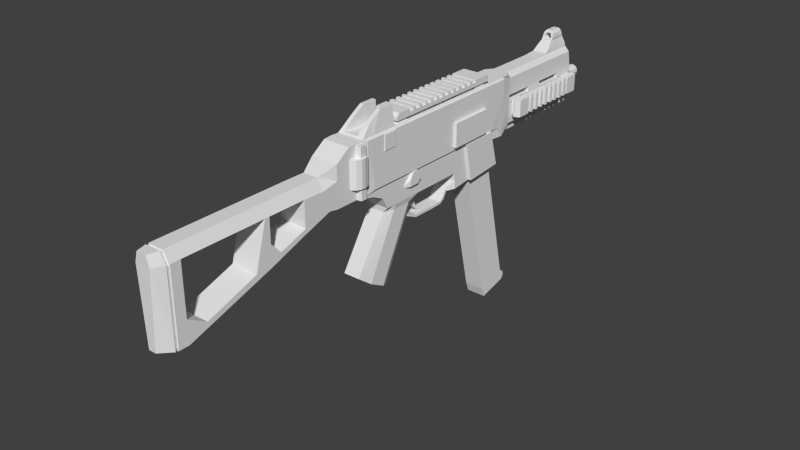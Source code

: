 # Source: subby2904.blend  (saved by Blender 2.71.0; exported with 4.5.12 LTS)
import bpy
from mathutils import Matrix  # noqa: F401  (used for matrix-valued properties, if any)

bpy.ops.wm.read_factory_settings(use_empty=True)
scene = bpy.context.scene
scene.name = 'Scene'

# ---- collections
col_collection_1 = bpy.data.collections.new('Collection 1'); scene.collection.children.link(col_collection_1)

# ---- materials (node trees are filled in below, after node groups)
mat_material = bpy.data.materials.new('Material')
mat_material.alpha_threshold = 0.0
mat_material.use_transparent_shadow = False
mat_material.roughness = 0.5
mat_material.line_color = (0.0, 0.0, 0.0, 1.0)

# ---- material node trees

# ---- world
world_world = bpy.data.worlds.new('World'); scene.world = world_world
world_world.color = (0.05088, 0.05088, 0.05088)
world_world.use_sun_shadow = False
world_world.sun_shadow_jitter_overblur = 0.0
world_world.cycles.sampling_method = 'MANUAL'
world_world.cycles.sample_map_resolution = 256

# ---- meshes
me_cube = bpy.data.meshes.new('Cube')
me_cube.from_pydata([(0.4191, 0.4814, -2.158), (0.4191, -0.5278, -2.158), (-0.4198, -0.5278, -2.158), (-0.4198, 0.4814, -2.158), (0.4191, 0.4814, -0.6268), (0.4191, -0.5278, -0.6268), (-0.4198, -0.5278, -0.6268), (-0.4198, 0.4814, -0.6268), (0.4191, 0.4814, -2.931), (0.4191, -0.5023, -2.931), (-0.4198, -0.5023, -2.931), (-0.4198, 0.4814, -2.931), (0.4191, -1.01, -2.158), (-0.4198, -1.01, -2.158), (0.4191, -1.01, -0.6268), (-0.4198, -1.01, -0.6268), (0.4191, -0.8208, -2.931), (-0.4198, -0.8208, -2.931), (-0.4198, -1.798, -2.285), (0.4187, -1.798, -0.6268), (-0.4198, -1.798, -0.6268), (0.4191, -1.387, -2.385), (-0.4198, -1.387, -2.385), (0.4191, 1.965, -2.158), (-0.4198, 1.965, -2.158), (0.4191, 1.965, -0.6268), (-0.4198, 1.965, -0.6268), (0.4191, 2.187, -2.931), (-0.4198, 2.187, -2.931), (0.4191, 2.613, -2.158), (-0.4198, 2.613, -2.158), (0.4191, 2.761, -0.6268), (-0.4198, 2.761, -0.6268), (0.4191, 2.761, -2.931), (-0.4198, 2.761, -2.931), (0.4191, 3.821, -2.141), (-0.4198, 3.821, -2.141), (0.4191, 3.811, -0.6268), (-0.4198, 3.811, -0.6268), (0.4191, 4.024, -2.931), (-0.4198, 4.024, -2.931), (0.3547, 4.916, -2.232), (-0.3556, 4.916, -2.232), (0.3547, 4.916, -1.196), (-0.3556, 4.916, -1.196), (0.2321, 4.916, -0.6268), (-0.2329, 4.916, -0.6268), (0.3547, 6.128, -2.23), (-0.3556, 6.128, -2.23), (0.3547, 6.128, -1.196), (-0.3556, 6.128, -1.196), (0.2321, 6.128, -0.6268), (-0.2329, 6.128, -0.6268), (0.3547, 6.522, -2.23), (-0.3556, 6.522, -2.23), (0.3547, 6.522, -1.196), (-0.3556, 6.522, -1.196), (0.2321, 6.522, -0.6268), (-0.2329, 6.522, -0.6268), (0.3547, 7.723, -2.23), (-0.3556, 7.723, -2.23), (0.3547, 7.723, -1.196), (-0.3556, 7.723, -1.196), (0.2293, 7.723, -0.6268), (-0.2302, 7.723, -0.6268), (0.3547, 8.242, -2.23), (-0.3556, 8.242, -2.23), (0.3547, 8.242, -1.196), (-0.3556, 8.242, -1.196), (0.2315, 8.127, -0.6268), (-0.2323, 8.127, -0.6268), (0.2315, 7.865, -2.581), (-0.2324, 7.865, -2.581), (0.2315, 8.101, -2.581), (-0.2324, 8.101, -2.581), (0.4191, 4.432, -0.6268), (0.4191, 4.432, -1.196), (-0.4198, 4.432, -1.196), (-0.4198, 4.432, -0.6268), (-0.4466, 4.432, -2.479), (0.4459, 4.432, -2.479), (0.4191, 3.892, -2.454), (-0.4198, 3.892, -2.454), (0.4191, 2.851, -3.368), (-0.4198, 2.851, -3.368), (0.4191, 4.118, -3.265), (-0.4198, 4.118, -3.265), (0.4191, -1.4, -2.158), (0.4191, -1.025, -2.563), (-0.4198, -1.4, -2.158), (-0.4198, -1.025, -2.563), (0.4191, -1.4, -0.6268), (-0.4198, -1.4, -0.6268), (0.4256, -2.063, -2.216), (-0.4299, -2.063, -2.216), (0.4256, -2.063, -1.014), (-0.4299, -2.063, -1.014), (0.4256, -2.063, -0.6268), (-0.4299, -2.063, -0.6268), (0.4256, -2.784, -2.216), (-0.4299, -2.784, -2.216), (0.4256, -2.784, -1.196), (-0.4299, -2.784, -1.196), (0.4256, -2.784, -0.9631), (-0.4299, -2.784, -0.9631), (0.4256, -2.317, -1.014), (0.4256, -2.317, -0.6413), (-0.4299, -2.317, -0.6413), (-0.4299, -2.317, -1.014), (-0.4299, -2.317, -2.216), (0.4256, -2.317, -2.216), (0.4256, -3.298, -1.527), (0.4256, -2.784, -1.426), (0.4256, -3.086, -2.163), (0.4256, -2.784, -2.027), (-0.4299, -3.298, -1.527), (-0.4299, -2.784, -1.424), (-0.4299, -2.784, -2.027), (-0.4299, -3.086, -2.163), (0.235, -2.063, -2.216), (-0.243, -2.063, -2.216), (0.235, -2.063, -0.6268), (-0.243, -2.063, -0.6268), (0.235, -2.784, -2.216), (-0.243, -2.784, -2.216), (0.235, -2.784, -0.9631), (-0.243, -2.784, -0.9631), (-0.243, -2.317, -0.6413), (0.235, -2.317, -0.6413), (0.235, -2.317, -2.216), (-0.243, -2.317, -2.216), (0.235, -2.953, -2.216), (-0.243, -2.953, -2.216), (0.235, -3.298, -1.196), (-0.243, -3.298, -1.196), (0.235, -3.973, -1.188), (0.4256, -3.973, -1.501), (0.4256, -3.973, -2.462), (-0.4299, -3.973, -1.501), (-0.4299, -3.973, -2.462), (0.235, -3.973, -2.569), (-0.243, -3.973, -2.569), (-0.243, -3.973, -1.188), (0.235, -5.169, -2.999), (0.4256, -5.169, -1.501), (0.4256, -5.169, -2.891), (-0.4299, -5.169, -1.501), (-0.4299, -5.169, -2.891), (-0.243, -5.169, -2.999), (0.235, -5.169, -1.188), (-0.243, -5.169, -1.188), (0.235, -7.897, -3.885), (0.235, -7.897, -1.188), (0.4256, -7.897, -1.501), (0.4256, -7.897, -3.777), (-0.4299, -7.897, -1.501), (-0.4299, -7.897, -3.777), (-0.243, -7.897, -3.885), (-0.243, -7.897, -1.188), (0.235, -8.204, -1.188), (-0.243, -8.204, -1.188), (0.4256, -8.204, -1.501), (0.4256, -8.204, -3.777), (-0.4299, -8.204, -1.501), (-0.4299, -8.204, -3.777), (0.235, -8.204, -3.885), (-0.243, -8.204, -3.885), (-0.243, -8.204, -3.829), (0.3924, -8.204, -1.547), (0.3924, -8.204, -3.726), (-0.3967, -8.204, -1.547), (-0.3967, -8.204, -3.726), (0.235, -8.204, -3.829), (0.235, -8.204, -1.247), (-0.243, -8.204, -1.247), (0.235, -8.269, -3.829), (-0.243, -8.269, -3.829), (0.3924, -8.269, -1.547), (0.3924, -8.269, -3.726), (-0.3967, -8.269, -1.547), (-0.3967, -8.269, -3.726), (0.235, -8.269, -1.247), (-0.243, -8.269, -1.247), (0.235, -8.291, -3.88), (-0.243, -8.291, -3.88), (0.235, -8.291, -1.192), (0.4085, -8.291, -1.505), (0.4085, -8.291, -3.773), (-0.4128, -8.291, -1.505), (-0.4128, -8.291, -3.773), (-0.243, -8.291, -1.192), (0.1457, -8.619, -1.192), (0.235, -8.619, -1.505), (0.1138, -8.629, -3.761), (-0.243, -8.619, -1.505), (0.1933, -8.519, -3.88), (-0.2009, -8.519, -3.88), (-0.1537, -8.619, -1.192), (-0.1218, -8.629, -3.761), (0.4256, -7.897, -3.072), (0.4256, -7.12, -3.525), (0.4256, -7.305, -3.418), (0.4256, -5.169, -2.687), (0.4256, -5.687, -2.864), (0.4256, -5.31, -1.501), (-0.4299, -7.12, -3.525), (-0.4299, -7.897, -3.072), (-0.4299, -7.305, -3.418), (-0.4299, -5.169, -2.687), (-0.4299, -5.31, -1.501), (-0.4299, -5.687, -2.864), (0.4256, -3.973, -2.304), (0.4256, -2.784, -1.889), (0.4256, -3.204, -2.057), (0.4256, -5.169, -2.244), (0.4256, -4.844, -2.605), (-0.4299, -2.784, -1.889), (-0.4299, -3.973, -2.304), (-0.4299, -3.204, -2.057), (-0.4299, -5.169, -2.244), (-0.4299, -4.844, -2.605), (0.4191, 4.665, -0.6268), (-0.4198, 4.665, -0.6268), (-0.3556, 4.916, -0.7835), (0.3547, 4.916, -0.7835), (-0.3556, 6.128, -0.7835), (0.3547, 6.128, -0.7835), (-0.3556, 6.522, -0.7835), (0.3547, 6.522, -0.7835), (-0.3556, 7.723, -0.7835), (0.3547, 7.723, -0.7835), (-0.3556, 8.164, -0.7835), (0.3547, 8.164, -0.7835), (0.2261, 7.154, -0.4954), (-0.227, 7.154, -0.4954), (0.2104, 7.723, -0.4954), (-0.2113, 7.723, -0.4954), (0.2169, 8.103, -0.4954), (-0.2177, 8.103, -0.4954), (0.2321, 7.003, -0.5955), (-0.2329, 7.003, -0.5955), (0.1679, 7.374, -0.2935), (-0.1688, 7.374, -0.2935), (0.1625, 7.757, -0.2935), (-0.1634, 7.757, -0.2935), (0.1667, 8.013, -0.2935), (-0.1675, 8.013, -0.2935), (0.0908, 7.5, -0.001674), (-0.09166, 7.5, -0.001674), (0.0908, 7.742, -0.001674), (-0.09166, 7.742, -0.001674), (0.0908, 7.903, -0.001674), (-0.09166, 7.903, -0.001674), (-0.1791, 7.956, -0.1957), (-0.1771, 7.749, -0.1957), (0.1783, 7.956, -0.1957), (-0.1798, 7.44, -0.1957), (0.1762, 7.749, -0.1957), (0.1789, 7.44, -0.1957), (-0.1582, 7.746, -0.08051), (-0.1597, 7.47, -0.08051), (0.1589, 7.47, -0.08051), (-0.1594, 7.93, -0.08051), (0.1585, 7.93, -0.08051), (0.1573, 7.746, -0.08051), (0.1146, 7.44, -0.1957), (0.06437, 7.47, -0.08051), (0.05854, 7.374, -0.2935), (-0.1157, 7.44, -0.1957), (-0.06894, 7.47, -0.08051), (-0.07812, 7.374, -0.2935), (0.1146, 7.956, -0.1957), (0.05854, 8.013, -0.2935), (0.06437, 7.93, -0.08051), (-0.1157, 7.956, -0.1957), (-0.06894, 7.93, -0.08051), (-0.07812, 8.013, -0.2935), (0.2634, 0.3928, -3.097), (0.3847, -0.5023, -3.097), (-0.3853, -0.5023, -3.097), (-0.2641, 0.3928, -3.097), (0.2634, -0.8208, -3.097), (-0.2641, -0.8208, -3.097), (0.2634, -0.7531, -5.418), (0.3847, -1.49, -5.021), (-0.3853, -1.49, -5.021), (-0.2641, -0.7531, -5.418), (0.2634, -1.868, -4.74), (-0.2641, -1.868, -4.74), (-0.2641, -1.768, -4.583), (-0.3853, -1.396, -4.837), (0.2634, -1.768, -4.583), (-0.2641, -0.6522, -5.219), (0.2634, -0.6522, -5.219), (0.3847, -1.396, -4.837), (-0.2641, -1.262, -3.79), (0.2634, -1.262, -3.79), (-0.3853, -0.9186, -3.908), (-0.2641, -0.09026, -4.075), (0.2634, -0.09027, -4.075), (0.3847, -0.9186, -3.908), (-0.2641, -1.352, -3.931), (0.2634, -1.352, -3.931), (-0.3853, -1.003, -4.073), (-0.2641, -0.1886, -4.274), (0.2634, -0.1886, -4.274), (0.3847, -1.003, -4.073), (-0.2641, -0.9892, -3.361), (0.2634, -0.9892, -3.361), (-0.3853, -0.6611, -3.406), (-0.2641, 0.2085, -3.47), (0.2634, 0.2085, -3.47), (0.3847, -0.6611, -3.406), (-0.2641, -1.06, -3.472), (0.2634, -1.06, -3.472), (-0.3853, -0.7275, -3.536), (-0.2641, 0.1315, -3.626), (0.2634, 0.1315, -3.626), (0.3847, -0.7275, -3.536), (0.08815, -0.6288, -5.408), (-0.08885, -0.6288, -5.408), (-0.08885, -0.5822, -5.325), (0.08815, -0.5822, -5.325), (-0.08885, 0.02732, -4.224), (0.08815, 0.02732, -4.224), (-0.08885, 0.001219, -4.277), (0.08815, 0.001219, -4.277), (0.4191, 0.1744, -2.158), (-0.4198, 0.1744, -2.158), (0.4191, 0.1744, -0.6268), (-0.4198, 0.1744, -0.6268), (0.4191, 0.1744, -2.931), (-0.4198, 0.1744, -2.931), (0.3847, 0.1134, -3.097), (-0.3853, 0.1134, -3.097), (0.3847, -0.9832, -5.294), (-0.3853, -0.9832, -5.294), (-0.3853, -0.8842, -5.1), (0.3847, -0.8842, -5.1), (-0.3853, -0.3488, -4.023), (0.3847, -0.3488, -4.023), (-0.3853, -0.443, -4.212), (0.3847, -0.443, -4.212), (-0.3853, -0.06296, -3.45), (0.3847, -0.06296, -3.45), (-0.3853, -0.1367, -3.598), (0.3847, -0.1367, -3.598), (-0.4198, -1.917, -2.223), (-0.4198, -1.917, -1.014), (0.4188, -1.917, -0.6268), (-0.4198, -1.917, -0.6268), (0.4256, -1.939, -2.216), (-0.4299, -1.939, -2.216), (0.4256, -1.939, -1.014), (-0.4299, -1.939, -1.014), (0.4256, -1.939, -0.6268), (-0.4299, -1.939, -0.6268), (0.235, -1.939, -2.216), (-0.243, -1.939, -2.216), (0.235, -1.939, -1.014), (-0.243, -1.939, -1.014), (0.235, -1.939, -0.6268), (-0.243, -1.939, -0.6268), (0.5184, 2.613, -2.158), (-0.5191, 2.613, -2.158), (0.5184, 2.761, -2.931), (-0.5191, 2.761, -2.931), (0.5184, 3.821, -2.141), (-0.5191, 3.821, -2.141), (0.5184, 4.024, -2.931), (-0.5191, 4.024, -2.931), (0.5184, 3.892, -2.454), (-0.5191, 3.892, -2.454), (0.5184, 2.851, -3.368), (-0.5191, 2.851, -3.368), (0.5184, 4.118, -3.265), (-0.5191, 4.118, -3.265), (0.4727, 0.4814, -2.158), (0.4727, -0.5278, -2.158), (-0.4734, -0.5278, -2.158), (-0.4734, 0.4814, -2.158), (0.4727, 0.4814, -1.196), (0.4727, -0.5278, -1.196), (-0.4734, -0.5278, -1.196), (-0.4734, 0.4814, -1.196), (0.4727, -1.01, -2.158), (-0.4734, -1.01, -2.158), (0.4727, -1.01, -1.196), (-0.4734, -1.01, -1.196), (0.4187, -1.798, -2.285), (-0.4734, -1.798, -2.285), (0.4187, -1.798, -1.014), (-0.4734, -1.798, -1.014), (0.4727, 1.965, -2.158), (-0.4734, 1.965, -2.158), (0.4727, 1.965, -1.196), (-0.4734, 1.965, -1.196), (0.4727, 2.613, -2.158), (-0.4734, 2.613, -2.158), (0.4727, 2.761, -1.196), (-0.4734, 2.761, -1.196), (0.4727, 3.821, -2.141), (-0.4734, 3.821, -2.141), (0.4727, 3.811, -1.196), (-0.4734, 3.811, -1.196), (0.4727, 4.432, -1.196), (-0.4734, 4.432, -1.196), (0.4727, -1.4, -2.158), (-0.4734, -1.4, -2.158), (0.4727, -1.4, -1.016), (-0.4734, -1.4, -1.016), (0.4727, 0.1744, -2.158), (-0.4734, 0.1744, -2.158), (0.4727, 0.1744, -1.196), (-0.4734, 0.1744, -1.196), (0.4188, -1.917, -2.223), (-0.4734, -1.917, -2.223), (0.4188, -1.917, -1.014), (-0.4734, -1.917, -1.014), (0.4727, 2.021, -2.054), (0.4727, 2.021, -1.298), (0.4727, 2.53, -2.054), (0.4727, 2.646, -1.298), (0.4727, 3.478, -2.041), (0.4727, 3.471, -1.298), (0.5716, 2.021, -2.054), (0.5716, 2.021, -1.298), (0.5716, 2.53, -2.054), (0.5716, 2.646, -1.298), (0.5716, 3.478, -2.041), (0.5716, 3.471, -1.298), (0.4191, 2.204, -3.438), (-0.4198, 2.204, -3.438), (-0.4198, 2.807, -3.153), (-0.4198, 4.072, -3.101), (0.4191, 4.072, -3.101), (0.4191, 2.807, -3.153), (-0.5191, 2.807, -3.153), (-0.5191, 4.072, -3.101), (0.5184, 4.072, -3.101), (0.5184, 2.807, -3.153), (-0.4198, 2.196, -3.188), (0.4191, 2.196, -3.188), (0.2247, 2.048, -3.51), (-0.2254, 2.048, -3.51), (-0.2254, 2.039, -3.388), (0.2247, 2.039, -3.388), (0.2247, 1.996, -3.598), (-0.2254, 1.996, -3.598), (-0.2254, 1.947, -3.536), (0.2247, 1.947, -3.536), (0.2247, 1.911, -3.737), (-0.2254, 1.911, -3.737), (-0.2254, 1.862, -3.675), (0.2247, 1.862, -3.675), (0.2247, 1.769, -3.825), (-0.2254, 1.769, -3.825), (-0.2254, 1.745, -3.75), (0.2247, 1.745, -3.75), (0.2247, 1.37, -3.837), (-0.2254, 1.37, -3.837), (-0.2254, 1.371, -3.758), (0.2247, 1.371, -3.758), (0.2247, 0.6449, -3.824), (-0.2254, 0.6449, -3.824), (-0.2254, 0.6463, -3.746), (0.2247, 0.6463, -3.746), (0.2247, 0.2244, -3.63), (-0.2254, 0.2244, -3.63), (-0.2254, 0.2572, -3.558), (0.2247, 0.2572, -3.558), (-0.4198, 4.432, -0.6785), (0.4191, 4.432, -0.6785), (-0.4198, -1.917, -0.6785), (-0.4734, 0.4814, -0.6785), (-0.4734, -0.5278, -0.6785), (0.4727, -0.5278, -0.6785), (0.4727, 0.4814, -0.6785), (-0.4734, -1.01, -0.6785), (0.4727, -1.01, -0.6785), (-0.4734, -1.798, -0.6785), (0.4187, -1.798, -0.6785), (-0.4734, 1.965, -0.6785), (0.4727, 1.965, -0.6785), (-0.4734, 2.761, -0.6785), (0.4727, 2.761, -0.6785), (-0.4734, 3.811, -0.6785), (0.4727, 3.811, -0.6785), (-0.4734, 4.432, -0.6785), (0.4727, 4.432, -0.6785), (0.4727, -1.4, -0.6785), (-0.4734, -1.4, -0.6785), (-0.4734, 0.1744, -0.6785), (0.4727, 0.1744, -0.6785), (-0.4734, -1.917, -0.6785), (0.4188, -1.917, -0.6785), (0.3456, -0.5278, -0.02591), (-0.3463, -0.5278, -0.02591), (0.3456, -1.01, -0.02591), (-0.3463, -1.01, -0.02591), (0.3456, -1.651, -0.4371), (-0.3463, -1.651, -0.4371), (0.3456, -1.4, -0.2623), (-0.3463, -1.4, -0.2623), (0.4936, -0.5569, -1.164), (0.4936, -0.9807, -1.164), (0.4936, -0.5569, -0.7098), (0.4936, -0.9807, -0.7098), (-0.221, -1.4, -0.2623), (-0.221, -1.01, -0.02591), (-0.221, -1.651, -0.4371), (-0.221, -0.5278, -0.02591), (0.2299, -1.4, -0.2623), (0.2299, -1.651, -0.4371), (0.2299, -1.01, -0.02591), (0.2299, -0.5278, -0.02591), (-0.221, -1.4, -0.5776), (-0.221, -1.01, -0.5776), (-0.221, -1.756, -0.5776), (-0.221, -0.5278, -0.5776), (0.2299, -1.4, -0.5776), (0.2299, -1.756, -0.5776), (0.2299, -1.01, -0.5776), (0.2299, -0.5278, -0.5776), (0.3547, 7.539, -1.33), (0.3547, 5.943, -1.33), (0.3547, 4.916, -1.33), (0.3547, 6.522, -1.33), (0.3547, 5.943, -1.501), (0.3547, 7.539, -1.501), (0.3547, 6.522, -1.501), (0.3547, 4.916, -1.501), (-0.3556, 7.539, -1.501), (-0.3556, 5.943, -1.501), (-0.3556, 4.916, -1.501), (-0.3556, 6.522, -1.501), (-0.3556, 4.916, -1.33), (-0.3556, 5.943, -1.33), (-0.3556, 6.522, -1.33), (-0.3556, 7.539, -1.33), (-0.0003209, 9.046, -1.521), (-0.0003209, 7.046, -1.521), (0.09622, 9.046, -1.546), (0.09622, 7.046, -1.546), (0.1669, 9.046, -1.615), (0.1669, 7.046, -1.615), (0.1928, 9.046, -1.709), (0.1928, 7.046, -1.709), (0.1669, 9.046, -1.803), (0.1669, 7.046, -1.803), (0.09622, 9.046, -1.872), (0.09622, 7.046, -1.872), (-0.0003209, 9.046, -1.898), (-0.0003209, 7.046, -1.898), (-0.09686, 9.046, -1.872), (-0.09686, 7.046, -1.872), (-0.1675, 9.046, -1.803), (-0.1675, 7.046, -1.803), (-0.1934, 9.046, -1.709), (-0.1934, 7.046, -1.709), (-0.1675, 9.046, -1.615), (-0.1675, 7.046, -1.615), (-0.09686, 9.046, -1.546), (-0.09686, 7.046, -1.546), (-0.0003209, 8.664, -1.521), (0.09622, 8.664, -1.546), (0.1669, 8.664, -1.615), (0.1928, 8.664, -1.709), (0.1669, 8.664, -1.803), (0.09622, 8.664, -1.872), (-0.0003209, 8.664, -1.898), (-0.09686, 8.664, -1.872), (-0.1675, 8.664, -1.803), (-0.1934, 8.664, -1.709), (-0.1675, 8.664, -1.615), (-0.09686, 8.664, -1.546), (-0.0003209, 8.451, -1.438), (0.1388, 8.451, -1.475), (0.2406, 8.451, -1.574), (0.2778, 8.451, -1.709), (0.2406, 8.451, -1.845), (0.1388, 8.451, -1.944), (-0.0003209, 8.451, -1.98), (-0.1394, 8.451, -1.944), (-0.2412, 8.451, -1.845), (-0.2785, 8.451, -1.709), (-0.2412, 8.451, -1.574), (-0.1394, 8.451, -1.475), (-0.0003209, 8.451, -1.521), (0.09622, 8.451, -1.546), (0.1669, 8.451, -1.615), (0.1928, 8.451, -1.709), (0.1669, 8.451, -1.803), (0.09622, 8.451, -1.872), (-0.0003209, 8.451, -1.898), (-0.09686, 8.451, -1.872), (-0.1675, 8.451, -1.803), (-0.1934, 8.451, -1.709), (-0.1675, 8.451, -1.615), (-0.09686, 8.451, -1.546), (-0.0003209, 9.046, -1.557), (-0.0003209, 7.046, -1.557), (0.07792, 9.046, -1.577), (0.07792, 7.046, -1.577), (0.1352, 9.046, -1.633), (0.1352, 7.046, -1.633), (0.1562, 9.046, -1.709), (0.1562, 7.046, -1.709), (0.1352, 9.046, -1.786), (0.1352, 7.046, -1.786), (0.07792, 9.046, -1.841), (0.07792, 7.046, -1.841), (-0.0003209, 9.046, -1.862), (-0.0003209, 7.046, -1.862), (-0.07856, 9.046, -1.841), (-0.07856, 7.046, -1.841), (-0.1358, 9.046, -1.786), (-0.1358, 7.046, -1.786), (-0.1568, 9.046, -1.709), (-0.1568, 7.046, -1.709), (-0.1358, 9.046, -1.633), (-0.1358, 7.046, -1.633), (-0.07856, 9.046, -1.577), (-0.07856, 7.046, -1.577), (0.4191, 0.1251, -0.419), (-0.4198, 0.1251, -0.419), (0.4191, 3.075, -0.419), (-0.4198, 3.075, -0.419), (0.4191, 0.1251, -0.5301), (-0.4198, 0.1251, -0.5301), (0.4191, 3.075, -0.5301), (-0.4198, 3.075, -0.5301), (0.4191, -0.3995, -0.419), (-0.4198, -0.3995, -0.419), (0.4191, -0.3995, -0.5301), (-0.4198, -0.3995, -0.5301), (0.4191, 3.687, -0.419), (-0.4198, 3.687, -0.419), (0.4191, 3.687, -0.5301), (-0.4198, 3.687, -0.5301), (0.4191, 0.1251, -0.3215), (-0.4198, 0.1251, -0.3215), (0.4191, -0.3239, -0.3215), (-0.4198, -0.3239, -0.3215), (0.4191, 3.075, -0.3323), (-0.4198, 3.075, -0.3323), (0.4191, 3.629, -0.3323), (-0.4198, 3.629, -0.3323), (0.4191, 2.921, -0.419), (0.4191, 2.809, -0.419), (0.4191, 2.659, -0.419), (0.4191, 2.55, -0.419), (0.4191, 2.405, -0.419), (0.4191, 2.279, -0.419), (0.4191, 2.156, -0.419), (0.4191, 2.035, -0.419), (0.4191, 1.907, -0.419), (0.4191, 1.793, -0.419), (0.4191, 1.65, -0.419), (0.4191, 1.536, -0.419), (0.4191, 1.386, -0.419), (0.4191, 1.289, -0.419), (0.4191, 1.135, -0.419), (0.4191, 1.03, -0.419), (0.4191, 0.878, -0.419), (0.4191, 0.7951, -0.419), (0.4191, 0.6429, -0.419), (0.4191, 0.5385, -0.419), (0.4191, 0.384, -0.419), (0.4191, 0.2677, -0.419), (-0.4198, 0.2677, -0.419), (-0.4198, 0.384, -0.419), (-0.4198, 0.5385, -0.419), (-0.4198, 0.6429, -0.419), (-0.4198, 0.7951, -0.419), (-0.4198, 0.878, -0.419), (-0.4198, 1.03, -0.419), (-0.4198, 1.135, -0.419), (-0.4198, 1.289, -0.419), (-0.4198, 1.386, -0.419), (-0.4198, 1.536, -0.419), (-0.4198, 1.65, -0.419), (-0.4198, 1.793, -0.419), (-0.4198, 1.907, -0.419), (-0.4198, 2.035, -0.419), (-0.4198, 2.156, -0.419), (-0.4198, 2.279, -0.419), (-0.4198, 2.405, -0.419), (-0.4198, 2.55, -0.419), (-0.4198, 2.659, -0.419), (-0.4198, 2.809, -0.419), (-0.4198, 2.921, -0.419), (0.4191, 2.921, -0.5301), (0.4191, 2.809, -0.5301), (0.4191, 2.659, -0.5301), (0.4191, 2.55, -0.5301), (0.4191, 2.405, -0.5301), (0.4191, 2.279, -0.5301), (0.4191, 2.156, -0.5301), (0.4191, 2.035, -0.5301), (0.4191, 1.907, -0.5301), (0.4191, 1.793, -0.5301), (0.4191, 1.65, -0.5301), (0.4191, 1.536, -0.5301), (0.4191, 1.386, -0.5301), (0.4191, 1.289, -0.5301), (0.4191, 1.135, -0.5301), (0.4191, 1.03, -0.5301), (0.4191, 0.878, -0.5301), (0.4191, 0.7951, -0.5301), (0.4191, 0.6429, -0.5301), (0.4191, 0.5385, -0.5301), (0.4191, 0.384, -0.5301), (0.4191, 0.2677, -0.5301), (-0.4198, 0.2677, -0.5301), (-0.4198, 0.384, -0.5301), (-0.4198, 0.5385, -0.5301), (-0.4198, 0.6429, -0.5301), (-0.4198, 0.7951, -0.5301), (-0.4198, 0.878, -0.5301), (-0.4198, 1.03, -0.5301), (-0.4198, 1.135, -0.5301), (-0.4198, 1.289, -0.5301), (-0.4198, 1.386, -0.5301), (-0.4198, 1.536, -0.5301), (-0.4198, 1.65, -0.5301), (-0.4198, 1.793, -0.5301), (-0.4198, 1.907, -0.5301), (-0.4198, 2.035, -0.5301), (-0.4198, 2.156, -0.5301), (-0.4198, 2.279, -0.5301), (-0.4198, 2.405, -0.5301), (-0.4198, 2.55, -0.5301), (-0.4198, 2.659, -0.5301), (-0.4198, 2.809, -0.5301), (-0.4198, 2.921, -0.5301), (0.4191, 2.921, -0.3244), (0.4191, 2.809, -0.3244), (0.4191, 2.659, -0.3244), (0.4191, 2.55, -0.3244), (0.4191, 2.405, -0.3244), (0.4191, 2.279, -0.3244), (0.4191, 2.156, -0.3244), (0.4191, 2.035, -0.3244), (0.4191, 1.907, -0.3244), (0.4191, 1.793, -0.3244), (0.4191, 1.65, -0.3244), (0.4191, 1.536, -0.3244), (0.4191, 1.386, -0.3244), (0.4191, 1.289, -0.3244), (0.4191, 1.135, -0.3244), (0.4191, 1.03, -0.3244), (0.4191, 0.878, -0.3244), (0.4191, 0.7951, -0.3244), (0.4191, 0.6429, -0.3244), (0.4191, 0.5385, -0.3244), (0.4191, 0.384, -0.3244), (0.4191, 0.2677, -0.3244), (-0.4198, 0.2677, -0.3244), (-0.4198, 0.384, -0.3244), (-0.4198, 0.5385, -0.3244), (-0.4198, 0.6429, -0.3244), (-0.4198, 0.7951, -0.3244), (-0.4198, 0.878, -0.3244), (-0.4198, 1.03, -0.3244), (-0.4198, 1.135, -0.3244), (-0.4198, 1.289, -0.3244), (-0.4198, 1.386, -0.3244), (-0.4198, 1.536, -0.3244), (-0.4198, 1.65, -0.3244), (-0.4198, 1.793, -0.3244), (-0.4198, 1.907, -0.3244), (-0.4198, 2.035, -0.3244), (-0.4198, 2.156, -0.3244), (-0.4198, 2.279, -0.3244), (-0.4198, 2.405, -0.3244), (-0.4198, 2.55, -0.3244), (-0.4198, 2.659, -0.3244), (-0.4198, 2.809, -0.3244), (-0.4198, 2.921, -0.3244), (0.3721, -0.009097, -0.5301), (-0.3728, -0.009097, -0.5301), (0.3721, -0.2653, -0.5301), (-0.3728, -0.2653, -0.5301), (0.3721, 0.08753, -0.6428), (-0.3728, 0.08753, -0.6428), (0.3721, -0.362, -0.6428), (-0.3728, -0.362, -0.6428), (0.3584, 3.191, -0.5301), (-0.3591, 3.191, -0.5301), (0.3584, 3.491, -0.5301), (-0.3591, 3.491, -0.5301), (0.3584, 3.117, -0.6475), (-0.3591, 3.117, -0.6475), (0.3584, 3.565, -0.6475), (-0.3591, 3.565, -0.6475), (0.215, 5.45, -2.433), (-0.2157, 5.45, -2.433), (0.215, 5.45, -2.334), (-0.2157, 5.45, -2.334), (0.215, 4.906, -2.433), (-0.2157, 4.906, -2.433), (0.215, 4.906, -2.334), (-0.2157, 4.906, -2.334), (0.215, 5.45, -2.51), (-0.2157, 5.45, -2.51), (0.215, 4.958, -2.51), (-0.2157, 4.958, -2.51), (0.215, 5.587, -2.433), (0.215, 5.686, -2.433), (0.215, 5.82, -2.433), (0.215, 5.917, -2.433), (0.215, 6.046, -2.433), (0.215, 6.157, -2.433), (0.215, 6.267, -2.433), (0.215, 6.375, -2.433), (0.215, 6.489, -2.433), (0.215, 6.59, -2.433), (0.215, 6.717, -2.433), (0.215, 6.818, -2.433), (0.215, 6.951, -2.433), (0.215, 7.038, -2.433), (0.215, 7.175, -2.433), (0.215, 7.268, -2.433), (0.215, 7.403, -2.433), (0.215, 7.477, -2.433), (0.215, 7.612, -2.433), (0.215, 7.705, -2.433), (0.215, 7.842, -2.433), (-0.2157, 7.842, -2.433), (-0.2157, 7.705, -2.433), (-0.2157, 7.612, -2.433), (-0.2157, 7.477, -2.433), (-0.2157, 7.403, -2.433), (-0.2157, 7.268, -2.433), (-0.2157, 7.175, -2.433), (-0.2157, 7.038, -2.433), (-0.2157, 6.951, -2.433), (-0.2157, 6.818, -2.433), (-0.2157, 6.717, -2.433), (-0.2157, 6.59, -2.433), (-0.2157, 6.489, -2.433), (-0.2157, 6.375, -2.433), (-0.2157, 6.267, -2.433), (-0.2157, 6.157, -2.433), (-0.2157, 6.046, -2.433), (-0.2157, 5.917, -2.433), (-0.2157, 5.82, -2.433), (-0.2157, 5.686, -2.433), (-0.2157, 5.587, -2.433), (0.215, 5.587, -2.334), (0.215, 5.686, -2.334), (0.215, 5.82, -2.334), (0.215, 5.917, -2.334), (0.215, 6.046, -2.334), (0.215, 6.157, -2.334), (0.215, 6.267, -2.334), (0.215, 6.375, -2.334), (0.215, 6.489, -2.334), (0.215, 6.59, -2.334), (0.215, 6.717, -2.334), (0.215, 6.818, -2.334), (0.215, 6.951, -2.334), (0.215, 7.038, -2.334), (0.215, 7.175, -2.334), (0.215, 7.268, -2.334), (0.215, 7.403, -2.334), (0.215, 7.477, -2.334), (0.215, 7.612, -2.334), (0.215, 7.705, -2.334), (0.215, 7.842, -2.334), (-0.2157, 7.842, -2.334), (-0.2157, 7.705, -2.334), (-0.2157, 7.612, -2.334), (-0.2157, 7.477, -2.334), (-0.2157, 7.403, -2.334), (-0.2157, 7.268, -2.334), (-0.2157, 7.175, -2.334), (-0.2157, 7.038, -2.334), (-0.2157, 6.951, -2.334), (-0.2157, 6.818, -2.334), (-0.2157, 6.717, -2.334), (-0.2157, 6.59, -2.334), (-0.2157, 6.489, -2.334), (-0.2157, 6.375, -2.334), (-0.2157, 6.267, -2.334), (-0.2157, 6.157, -2.334), (-0.2157, 6.046, -2.334), (-0.2157, 5.917, -2.334), (-0.2157, 5.82, -2.334), (-0.2157, 5.686, -2.334), (-0.2157, 5.587, -2.334), (0.215, 5.587, -2.517), (0.215, 5.686, -2.517), (0.215, 5.82, -2.517), (0.215, 5.917, -2.517), (0.215, 6.046, -2.517), (0.215, 6.157, -2.517), (0.215, 6.267, -2.517), (0.215, 6.375, -2.517), (0.215, 6.489, -2.517), (0.215, 6.59, -2.517), (0.215, 6.717, -2.517), (0.215, 6.818, -2.517), (0.215, 6.951, -2.517), (0.215, 7.038, -2.517), (0.215, 7.175, -2.517), (0.215, 7.268, -2.517), (0.215, 7.403, -2.517), (0.215, 7.477, -2.517), (0.215, 7.612, -2.517), (0.215, 7.705, -2.517), (-0.2157, 7.705, -2.517), (-0.2157, 7.612, -2.517), (-0.2157, 7.477, -2.517), (-0.2157, 7.403, -2.517), (-0.2157, 7.268, -2.517), (-0.2157, 7.175, -2.517), (-0.2157, 7.038, -2.517), (-0.2157, 6.951, -2.517), (-0.2157, 6.818, -2.517), (-0.2157, 6.717, -2.517), (-0.2157, 6.59, -2.517), (-0.2157, 6.489, -2.517), (-0.2157, 6.375, -2.517), (-0.2157, 6.267, -2.517), (-0.2157, 6.157, -2.517), (-0.2157, 6.046, -2.517), (-0.2157, 5.917, -2.517), (-0.2157, 5.82, -2.517), (-0.2157, 5.686, -2.517), (-0.2157, 5.587, -2.517), (0.1838, 5.347, -2.334), (-0.1845, 5.347, -2.334), (0.1838, 5.081, -2.334), (-0.1845, 5.081, -2.334), (0.1838, 5.413, -2.229), (-0.1845, 5.413, -2.229), (0.1838, 5.014, -2.229), (-0.1845, 5.014, -2.229), (0.3547, 8.242, -2.406), (0.3547, 7.723, -2.406), (-0.3556, 7.723, -2.406), (-0.3556, 8.242, -2.406), (0.5581, 5.538, -2.026), (0.5581, 5.538, -1.483), (0.5581, 7.73, -2.026), (0.5581, 7.73, -1.483), (0.4469, 5.538, -2.026), (0.4469, 5.538, -1.483), (0.4469, 7.73, -2.026), (0.4469, 7.73, -1.483), (0.5581, 5.014, -2.026), (0.5581, 5.014, -1.483), (0.4469, 5.014, -2.026), (0.4469, 5.014, -1.483), (0.5581, 8.227, -2.026), (0.5581, 8.227, -1.483), (0.4469, 8.227, -2.026), (0.4469, 8.227, -1.483), (0.6555, 5.538, -2.026), (0.6555, 5.538, -1.483), (0.6555, 5.089, -2.026), (0.6555, 5.089, -1.483), (0.6447, 7.73, -2.026), (0.6447, 7.73, -1.483), (0.6447, 8.169, -2.026), (0.6447, 8.169, -1.483), (0.5581, 7.623, -2.026), (0.5581, 7.502, -2.026), (0.5581, 7.36, -2.026), (0.5581, 7.246, -2.026), (0.5581, 7.101, -2.026), (0.5581, 6.987, -2.026), (0.5581, 6.845, -2.026), (0.5581, 6.748, -2.026), (0.5581, 6.576, -2.026), (0.5581, 6.472, -2.026), (0.5581, 6.313, -2.026), (0.5581, 6.23, -2.026), (0.5581, 6.056, -2.026), (0.5581, 5.952, -2.026), (0.5581, 5.797, -2.026), (0.5581, 5.681, -2.026), (0.5581, 5.681, -1.483), (0.5581, 5.797, -1.483), (0.5581, 5.952, -1.483), (0.5581, 6.056, -1.483), (0.5581, 6.23, -1.483), (0.5581, 6.313, -1.483), (0.5581, 6.472, -1.483), (0.5581, 6.576, -1.483), (0.5581, 6.748, -1.483), (0.5581, 6.845, -1.483), (0.5581, 6.987, -1.483), (0.5581, 7.101, -1.483), (0.5581, 7.246, -1.483), (0.5581, 7.36, -1.483), (0.5581, 7.502, -1.483), (0.5581, 7.623, -1.483), (0.4469, 7.623, -2.026), (0.4469, 7.502, -2.026), (0.4469, 7.36, -2.026), (0.4469, 7.246, -2.026), (0.4469, 7.101, -2.026), (0.4469, 6.987, -2.026), (0.4469, 6.845, -2.026), (0.4469, 6.748, -2.026), (0.4469, 6.576, -2.026), (0.4469, 6.472, -2.026), (0.4469, 6.313, -2.026), (0.4469, 6.23, -2.026), (0.4469, 6.056, -2.026), (0.4469, 5.952, -2.026), (0.4469, 5.797, -2.026), (0.4469, 5.681, -2.026), (0.4469, 5.681, -1.483), (0.4469, 5.797, -1.483), (0.4469, 5.952, -1.483), (0.4469, 6.056, -1.483), (0.4469, 6.23, -1.483), (0.4469, 6.313, -1.483), (0.4469, 6.472, -1.483), (0.4469, 6.576, -1.483), (0.4469, 6.748, -1.483), (0.4469, 6.845, -1.483), (0.4469, 6.987, -1.483), (0.4469, 7.101, -1.483), (0.4469, 7.246, -1.483), (0.4469, 7.36, -1.483), (0.4469, 7.502, -1.483), (0.4469, 7.623, -1.483), (0.6526, 7.623, -2.026), (0.6526, 7.502, -2.026), (0.6526, 7.36, -2.026), (0.6526, 7.246, -2.026), (0.6526, 7.101, -2.026), (0.6526, 6.987, -2.026), (0.6526, 6.845, -2.026), (0.6526, 6.748, -2.026), (0.6526, 6.576, -2.026), (0.6526, 6.472, -2.026), (0.6526, 6.313, -2.026), (0.6526, 6.23, -2.026), (0.6526, 6.056, -2.026), (0.6526, 5.952, -2.026), (0.6526, 5.797, -2.026), (0.6526, 5.681, -2.026), (0.6526, 5.681, -1.483), (0.6526, 5.797, -1.483), (0.6526, 5.952, -1.483), (0.6526, 6.056, -1.483), (0.6526, 6.23, -1.483), (0.6526, 6.313, -1.483), (0.6526, 6.472, -1.483), (0.6526, 6.576, -1.483), (0.6526, 6.748, -1.483), (0.6526, 6.845, -1.483), (0.6526, 6.987, -1.483), (0.6526, 7.101, -1.483), (0.6526, 7.246, -1.483), (0.6526, 7.36, -1.483), (0.6526, 7.502, -1.483), (0.6526, 7.623, -1.483), (0.4469, 5.404, -1.995), (0.4469, 5.404, -1.513), (0.4469, 5.148, -1.995), (0.4469, 5.148, -1.513), (0.3342, 5.501, -1.995), (0.3342, 5.501, -1.513), (0.3342, 5.051, -1.995), (0.3342, 5.051, -1.513), (0.4469, 7.846, -1.986), (0.4469, 7.846, -1.522), (0.4469, 8.146, -1.986), (0.4469, 8.146, -1.522), (0.3295, 7.771, -1.986), (0.3295, 7.771, -1.522), (0.3295, 8.22, -1.986), (0.3295, 8.22, -1.522), (-0.5589, 5.538, -1.482), (-0.5589, 5.538, -2.026), (-0.5589, 7.73, -1.482), (-0.5589, 7.73, -2.026), (-0.4478, 5.538, -1.482), (-0.4478, 5.538, -2.026), (-0.4478, 7.73, -1.482), (-0.4478, 7.73, -2.026), (-0.5589, 5.014, -1.482), (-0.5589, 5.014, -2.026), (-0.4478, 5.014, -1.482), (-0.4478, 5.014, -2.026), (-0.5589, 8.227, -1.482), (-0.5589, 8.227, -2.026), (-0.4478, 8.227, -1.482), (-0.4478, 8.227, -2.026), (-0.6564, 5.538, -1.482), (-0.6564, 5.538, -2.026), (-0.6564, 5.089, -1.482), (-0.6564, 5.089, -2.026), (-0.6455, 7.73, -1.482), (-0.6455, 7.73, -2.026), (-0.6455, 8.169, -1.482), (-0.6455, 8.169, -2.026), (-0.5589, 7.623, -1.482), (-0.5589, 7.502, -1.482), (-0.5589, 7.36, -1.482), (-0.5589, 7.246, -1.482), (-0.5589, 7.101, -1.482), (-0.5589, 6.987, -1.482), (-0.5589, 6.845, -1.482), (-0.5589, 6.748, -1.482), (-0.5589, 6.576, -1.482), (-0.5589, 6.472, -1.482), (-0.5589, 6.313, -1.482), (-0.5589, 6.23, -1.482), (-0.5589, 6.056, -1.482), (-0.5589, 5.952, -1.482), (-0.5589, 5.797, -1.482), (-0.5589, 5.681, -1.482), (-0.5589, 5.681, -2.026), (-0.5589, 5.797, -2.026), (-0.5589, 5.952, -2.026), (-0.5589, 6.056, -2.026), (-0.5589, 6.23, -2.026), (-0.5589, 6.313, -2.026), (-0.5589, 6.472, -2.026), (-0.5589, 6.576, -2.026), (-0.5589, 6.748, -2.026), (-0.5589, 6.845, -2.026), (-0.5589, 6.987, -2.026), (-0.5589, 7.101, -2.026), (-0.5589, 7.246, -2.026), (-0.5589, 7.36, -2.026), (-0.5589, 7.502, -2.026), (-0.5589, 7.623, -2.026), (-0.4478, 7.623, -1.482), (-0.4478, 7.502, -1.482), (-0.4478, 7.36, -1.482), (-0.4478, 7.246, -1.482), (-0.4478, 7.101, -1.482), (-0.4478, 6.987, -1.482), (-0.4478, 6.845, -1.482), (-0.4478, 6.748, -1.482), (-0.4478, 6.576, -1.482), (-0.4478, 6.472, -1.482), (-0.4478, 6.313, -1.482), (-0.4478, 6.23, -1.482), (-0.4478, 6.056, -1.482), (-0.4478, 5.952, -1.482), (-0.4478, 5.797, -1.482), (-0.4478, 5.681, -1.482), (-0.4478, 5.681, -2.026), (-0.4478, 5.797, -2.026), (-0.4478, 5.952, -2.026), (-0.4478, 6.056, -2.026), (-0.4478, 6.23, -2.026), (-0.4478, 6.313, -2.026), (-0.4478, 6.472, -2.026), (-0.4478, 6.576, -2.026), (-0.4478, 6.748, -2.026), (-0.4478, 6.845, -2.026), (-0.4478, 6.987, -2.026), (-0.4478, 7.101, -2.026), (-0.4478, 7.246, -2.026), (-0.4478, 7.36, -2.026), (-0.4478, 7.502, -2.026), (-0.4478, 7.623, -2.026), (-0.6535, 7.623, -1.482), (-0.6535, 7.502, -1.482), (-0.6535, 7.36, -1.482), (-0.6535, 7.246, -1.482), (-0.6535, 7.101, -1.482), (-0.6535, 6.987, -1.482), (-0.6535, 6.845, -1.482), (-0.6535, 6.748, -1.482), (-0.6535, 6.576, -1.482), (-0.6535, 6.472, -1.482), (-0.6535, 6.313, -1.482), (-0.6535, 6.23, -1.482), (-0.6535, 6.056, -1.482), (-0.6535, 5.952, -1.482), (-0.6535, 5.797, -1.482), (-0.6535, 5.681, -1.482), (-0.6535, 5.681, -2.026), (-0.6535, 5.797, -2.026), (-0.6535, 5.952, -2.026), (-0.6535, 6.056, -2.026), (-0.6535, 6.23, -2.026), (-0.6535, 6.313, -2.026), (-0.6535, 6.472, -2.026), (-0.6535, 6.576, -2.026), (-0.6535, 6.748, -2.026), (-0.6535, 6.845, -2.026), (-0.6535, 6.987, -2.026), (-0.6535, 7.101, -2.026), (-0.6535, 7.246, -2.026), (-0.6535, 7.36, -2.026), (-0.6535, 7.502, -2.026), (-0.6535, 7.623, -2.026), (-0.4478, 5.404, -1.513), (-0.4478, 5.404, -1.995), (-0.4478, 5.148, -1.513), (-0.4478, 5.148, -1.995), (-0.3351, 5.501, -1.513), (-0.3351, 5.501, -1.995), (-0.3351, 5.051, -1.513), (-0.3351, 5.051, -1.995), (-0.4478, 7.846, -1.522), (-0.4478, 7.846, -1.986), (-0.4478, 8.146, -1.522), (-0.4478, 8.146, -1.986), (-0.3304, 7.771, -1.522), (-0.3304, 7.771, -1.986), (-0.3304, 8.22, -1.522), (-0.3304, 8.22, -1.986), (0.3086, 2.975, -3.358), (-0.3093, 2.975, -3.358), (0.3086, 3.993, -3.275), (-0.3093, 3.993, -3.275), (0.3086, 2.871, -2.876), (-0.3093, 2.871, -2.876), (0.3086, 3.889, -2.793), (-0.3093, 3.889, -2.793), (0.4391, 4.273, -2.47), (-0.4398, 4.273, -2.47), (0.4593, 4.168, -2.146), (0.4325, 4.168, -2.146), (-0.4332, 4.168, -2.146), (-0.46, 4.168, -2.146), (-0.5239, 0.1789, -2.576), (-0.5239, 0.3767, -2.576), (-0.4163, 0.3767, -2.576), (-0.4163, 0.1789, -2.576), (-0.5239, 0.1789, -2.181), (-0.5239, 0.3767, -2.181), (-0.4163, 0.3767, -2.181), (-0.4163, 0.1789, -2.181), (-0.5239, 0.4996, -2.456), (-0.4163, 0.4996, -2.456), (-0.5239, 0.4996, -2.301), (-0.4163, 0.4996, -2.301), (-0.5239, 0.05943, -2.576), (-0.4163, 0.05943, -2.576), (-0.5239, 0.05943, -2.362), (-0.4163, 0.05943, -2.362), (-0.5239, -0.1261, -2.576), (-0.4983, -0.1261, -2.576), (-0.5239, -0.1261, -2.507), (-0.4983, -0.1261, -2.507), (-0.05969, 0.5988, -2.944), (-0.05969, 0.9288, -2.944), (0.05969, 0.9288, -2.944), (0.05969, 0.5988, -2.944), (-0.05969, 0.5988, -2.756), (-0.05969, 0.9288, -2.756), (0.05969, 0.9288, -2.756), (0.05969, 0.5988, -2.756), (-0.05969, 0.7143, -3.063), (-0.05969, 0.8417, -3.063), (0.05969, 0.8417, -3.063), (0.05969, 0.7143, -3.063), (-0.05969, 0.6709, -3.163), (-0.05969, 0.7891, -3.187), (0.05969, 0.7891, -3.187), (0.05969, 0.6709, -3.163), (-0.05969, 0.6458, -3.293), (-0.05969, 0.7663, -3.295), (0.05969, 0.7663, -3.295), (0.05969, 0.6458, -3.293), (-0.05969, 0.6526, -3.423), (-0.05969, 0.7717, -3.405), (0.05969, 0.7717, -3.405), (0.05969, 0.6526, -3.423), (-0.05969, 0.7073, -3.561), (-0.05969, 0.7969, -3.516), (0.05969, 0.7969, -3.516), (0.05969, 0.7073, -3.561), (-0.05969, 0.8317, -3.688), (-0.05969, 0.8941, -3.632), (0.05969, 0.8941, -3.632), (0.05969, 0.8317, -3.688), (-0.05969, 0.9391, -3.737), (-0.05969, 0.9618, -3.709), (0.05969, 0.9618, -3.709), (0.05969, 0.9391, -3.737), (0.4256, -2.063, -1.851), (-0.4299, -2.063, -1.851), (-0.4299, -2.317, -1.851), (0.4256, -2.317, -1.851), (0.4256, -1.939, -1.851), (-0.4299, -1.939, -1.851), (0.235, -1.939, -1.851), (-0.243, -1.939, -1.851), (0.4727, -1.641, -1.015), (0.4727, -1.643, -0.6785), (0.4187, -1.798, -1.846), (0.4727, -1.4, -1.848), (0.4188, -1.917, -1.846), (0.6333, -2.063, -1.014), (0.5646, -2.21, -1.014), (0.6333, -1.939, -1.014), (0.6333, -2.063, -1.851), (0.5646, -2.21, -1.851), (0.6333, -1.939, -1.851), (0.4401, -1.64, -1.847), (0.4402, -1.639, -2.235), (0.4226, -1.777, -1.014), (0.4226, -1.777, -1.851), (0.5925, -1.777, -1.014), (0.5925, -1.777, -1.851), (0.5776, -1.835, -1.014), (0.5777, -1.917, -1.014), (0.5776, -1.835, -0.6785), (0.5777, -1.917, -0.6785), (0.4189, -2.08, -1.014), (0.4189, -2.08, -0.6785), (0.5779, -2.04, -1.014), (0.5779, -2.04, -0.6785), (0.5708, -1.835, -2.224), (0.5709, -1.917, -2.224), (0.5708, -1.835, -1.846), (0.5709, -1.917, -1.846), (0.4189, -2.058, -2.223), (0.4189, -2.058, -1.846), (0.571, -2.024, -2.224), (0.571, -2.024, -1.846), (0.3098, 3.941, -7.637), (-0.3226, 3.941, -7.637), (0.3098, 4.92, -7.406), (-0.3226, 4.92, -7.406), (0.3098, 4.054, -7.959), (-0.3226, 4.054, -7.959), (0.3098, 5.003, -7.727), (-0.3226, 5.003, -7.727), (0.3098, 2.762, -2.467), (-0.3226, 2.762, -2.467), (0.3098, 3.78, -2.384), (-0.3226, 3.78, -2.384), (0.3098, 5.054, -7.463), (-0.3226, 5.054, -7.463), (0.3098, 5.082, -7.605), (-0.3226, 5.082, -7.605), (-0.3226, 4.642, -7.475), (-0.3226, 4.255, -7.562), (0.3098, 4.642, -7.475), (0.3098, 4.255, -7.562), (-0.3226, 4.742, -7.796), (-0.3226, 4.367, -7.882), (0.3098, 4.742, -7.796), (0.3098, 4.367, -7.882), (-0.3226, 3.429, -2.413), (-0.3226, 3.028, -2.451), (0.3098, 3.429, -2.413), (0.3098, 3.028, -2.451), (0.3098, 4.705, -6.459), (0.3098, 3.719, -6.662), (-0.3226, 3.719, -6.662), (-0.3226, 4.705, -6.459), (0.3098, 4.413, -6.521), (0.3098, 4.023, -6.598), (-0.3226, 4.023, -6.598), (-0.3226, 4.413, -6.521), (0.3098, 3.077, -3.848), (-0.3226, 4.085, -3.725), (0.3098, 3.753, -3.765), (0.3098, 3.355, -3.816), (-0.3226, 3.355, -3.816), (-0.3226, 3.753, -3.765), (0.3098, 4.085, -3.725), (-0.3226, 3.077, -3.848), (-0.2454, 4.023, -6.598), (-0.2454, 4.413, -6.521), (-0.2454, 3.355, -3.816), (-0.2454, 3.753, -3.765), (-0.2454, 3.948, -6.84), (-0.2454, 4.607, -6.7), (-0.2454, 3.177, -3.631), (-0.2454, 3.845, -3.522), (0.2112, 3.999, -6.84), (0.2112, 4.658, -6.7), (0.2112, 3.229, -3.631), (0.2112, 3.896, -3.522), (0.4046, 0.1789, -2.576), (0.4046, 0.3767, -2.576), (0.5122, 0.3767, -2.576), (0.5122, 0.1789, -2.576), (0.4046, 0.1789, -2.181), (0.4046, 0.3767, -2.181), (0.5122, 0.3767, -2.181), (0.5122, 0.1789, -2.181), (0.4046, 0.4996, -2.456), (0.5122, 0.4996, -2.456), (0.4046, 0.4996, -2.301), (0.5122, 0.4996, -2.301), (0.4046, 0.05943, -2.576), (0.5122, 0.05943, -2.576), (0.4046, 0.05943, -2.362), (0.5122, 0.05943, -2.362), (0.4046, -0.1261, -2.576), (0.4301, -0.1261, -2.576), (0.4046, -0.1261, -2.507), (0.4301, -0.1261, -2.507)], [(33, 34)], [(328, 3, 11, 332), (2, 13, 386, 379), (16, 17, 282, 281), (8, 11, 28, 27), (329, 330, 6, 5), (2, 10, 17, 13), (11, 3, 24, 28), (87, 12, 385, 407), (17, 10, 279, 282), (9, 1, 12, 16), (0, 8, 27, 23), (327, 1, 9, 331), (90, 88, 21, 22), (88, 87, 21), (15, 92, 503, 499), (1, 327, 411, 378), (347, 348, 418, 416), (92, 15, 478, 491), (24, 3, 380, 394), (91, 14, 498, 502), (12, 1, 378, 385), (13, 89, 408, 386), (28, 24, 30, 34), (23, 27, 33, 29), (14, 479, 476, 5), (477, 4, 329, 493), (7, 4, 25, 26), (486, 38, 78, 488), (26, 482, 474, 7), (86, 85, 1218, 1219), (433, 34, 366, 437), (91, 19, 1295, 490), (75, 489, 472), (26, 25, 31, 32), (328, 2, 379, 412), (31, 25, 483, 485), (43, 224, 221, 75, 472, 76), (45, 221, 224), (82, 81, 39, 40), (89, 18, 390, 408), (77, 79, 406), (32, 31, 37, 38), (223, 46, 52, 225), (224, 43, 49, 226), (222, 221, 45, 46), (79, 77, 44, 536, 534, 42), (76, 80, 41, 531, 526, 43), (80, 79, 42, 41), (225, 52, 58, 227), (226, 49, 55, 228), (46, 45, 51, 52), (42, 534, 533, 48), (531, 41, 47, 528), (41, 42, 48, 47), (227, 58, 64, 229), (228, 55, 61, 230), (52, 51, 57, 58), (48, 533, 535, 54), (528, 47, 53, 530), (47, 48, 54, 53), (229, 64, 70, 231), (230, 61, 67, 232), (69, 70, 238, 237), (54, 535, 532, 60), (530, 53, 59, 529), (53, 54, 60, 59), (67, 65, 66, 68), (232, 231, 70, 69), (70, 64, 236, 238), (60, 532, 539, 62, 68, 66), (61, 524, 529, 59, 65, 67), (940, 941, 71, 73), (71, 72, 74, 73), (942, 943, 74, 72), (943, 940, 73, 74), (941, 942, 72, 71), (0, 23, 393, 377), (492, 475, 6, 330), (38, 37, 75, 78), (80, 1227, 1224), (434, 86, 376, 438), (435, 39, 369, 439), (1228, 79, 1225), (434, 435, 85, 86), (436, 83, 373, 440), (17, 16, 88, 90), (12, 87, 88), (16, 12, 88), (30, 24, 394, 398), (92, 20, 501, 503), (96, 98, 356, 354), (97, 95, 353, 355), (105, 106, 103, 101), (107, 108, 102, 104), (127, 107, 104, 126), (108, 1288, 109, 100, 117, 216, 116, 102), (110, 1289, 105, 101, 112, 212, 114, 99), (129, 110, 99, 123), (95, 97, 106, 105), (98, 96, 108, 107), (122, 98, 107, 127), (1287, 94, 109, 1288), (95, 105, 1300, 1299), (119, 93, 110, 129), (132, 131, 140, 141), (114, 212, 213, 113), (116, 216, 218, 115), (93, 119, 357, 351), (119, 120, 358, 357), (121, 97, 355, 361), (122, 121, 361, 362), (106, 128, 125, 103), (128, 127, 126, 125), (109, 130, 124, 100), (130, 129, 123, 124), (97, 121, 128, 106), (121, 122, 127, 128), (94, 120, 130, 109), (120, 119, 129, 130), (126, 134, 133, 125), (124, 123, 131, 132), (115, 218, 217, 138), (113, 213, 211, 137), (153, 155, 209, 204), (137, 211, 215, 202, 145), (187, 193, 183), (200, 201, 199, 154), (143, 145, 200, 154, 151), (176, 175, 183, 184), (167, 172, 175, 176), (159, 160, 174, 173), (152, 158, 160, 159), (155, 206, 156, 164, 163), (154, 199, 153, 161, 162), (197, 194, 192, 191), (153, 152, 159, 161), (190, 188, 194, 197), (184, 183, 193, 198), (173, 174, 182, 181), (188, 189, 198, 194), (163, 164, 171, 170), (162, 161, 168, 169), (182, 179, 188, 190), (174, 170, 179, 182), (160, 163, 170, 174), (164, 166, 167, 171), (158, 155, 163, 160), (156, 157, 166, 164), (170, 171, 180, 179), (171, 167, 176, 180), (169, 168, 177, 178), (166, 165, 172, 167), (150, 146, 209, 155, 158), (147, 148, 157, 156, 205), (142, 138, 146, 150), (139, 141, 148, 147), (134, 115, 138, 142), (179, 180, 189, 188), (180, 176, 184, 189), (178, 177, 186, 187), (175, 178, 187, 183), (118, 132, 141, 139), (100, 124, 132), (104, 134, 126), (117, 100, 132, 118), (187, 186, 192, 193), (102, 116, 115, 134), (186, 185, 191, 192), (104, 102, 134), (145, 202, 203, 201, 200), (202, 214, 144, 204, 203), (206, 207, 205, 156), (208, 147, 205, 207, 210), (146, 219, 208, 210, 209), (212, 112, 111, 213), (213, 111, 136, 211), (215, 214, 202), (204, 209, 210, 203), (217, 139, 147, 208, 220), (216, 117, 118, 218), (218, 118, 139, 217), (219, 220, 208), (153, 199, 206, 155), (199, 201, 207, 206), (201, 203, 210, 207), (211, 217, 220, 215), (215, 220, 219, 214), (144, 214, 219, 146), (146, 138, 136, 144), (136, 138, 217, 211), (101, 103, 133), (125, 133, 103), (112, 101, 133, 111), (123, 99, 131), (99, 114, 113, 131), (133, 134, 142, 135), (141, 140, 143, 148), (135, 142, 150, 149), (131, 113, 137, 140), (111, 133, 135, 136), (148, 143, 151, 157), (149, 150, 158, 152), (140, 137, 145, 143), (136, 135, 149, 144), (157, 151, 165, 166), (144, 149, 152, 153, 204), (151, 154, 162, 165), (165, 162, 169, 172), (161, 159, 173, 168), (181, 182, 190, 185), (172, 169, 178, 175), (168, 173, 181, 177), (185, 190, 197, 191), (177, 181, 185, 186), (194, 198, 193, 192), (198, 189, 184), (78, 75, 221, 222), (44, 223, 225, 50), (45, 224, 226, 51), (50, 225, 227, 56), (51, 226, 228, 57), (56, 227, 229, 62), (57, 228, 230, 63), (62, 229, 231, 68), (63, 230, 232, 69), (67, 68, 231, 232), (222, 46, 223), (77, 471, 78, 222, 223, 44), (237, 238, 246, 276, 272, 245), (238, 236, 244, 246), (64, 58, 240, 234, 236), (63, 69, 237, 235), (58, 57, 239, 240), (57, 63, 235, 233, 239), (240, 239, 233, 234), (263, 273, 275, 262, 252, 251), (262, 259, 250, 252), (236, 234, 242, 244), (235, 237, 245, 243), (234, 233, 241, 267, 270, 242), (233, 235, 243, 241), (248, 247, 249, 250), (250, 249, 251, 252), (259, 260, 248, 250), (264, 263, 251, 249), (260, 269, 266, 261, 247, 248), (261, 264, 249, 247), (245, 272, 271, 255), (246, 244, 254, 253), (244, 242, 256, 254), (243, 245, 255, 257), (267, 241, 258, 265), (241, 243, 257, 258), (255, 271, 273, 263), (253, 254, 259, 262), (254, 256, 260, 259), (257, 255, 263, 264), (265, 258, 261, 266), (258, 257, 264, 261), (242, 270, 268, 256), (256, 268, 269, 260), (268, 274, 275, 269), (270, 276, 274, 268), (265, 266, 273, 271), (273, 266, 269, 275), (274, 253, 262, 275), (276, 246, 253, 274), (267, 265, 271, 272), (267, 272, 276, 270), (1224, 1225, 79, 80), (291, 289, 288, 287), (289, 290, 285, 288), (332, 11, 280, 334), (11, 8, 277, 280), (331, 9, 278, 333), (9, 16, 281, 278), (285, 284, 287, 288), (335, 284, 285, 336), (337, 292, 286, 336), (292, 293, 322, 321), (338, 294, 284, 335), (294, 291, 287, 284), (302, 301, 289, 291), (301, 303, 290, 289), (341, 304, 292, 337), (304, 305, 293, 292), (342, 306, 294, 338), (306, 302, 291, 294), (314, 313, 295, 296), (313, 315, 297, 295), (345, 316, 298, 339), (316, 317, 299, 298), (346, 318, 300, 340), (318, 314, 296, 300), (296, 295, 301, 302), (295, 297, 303, 301), (339, 298, 304, 341), (305, 304, 325, 326), (340, 300, 306, 342), (300, 296, 302, 306), (281, 282, 307, 308), (282, 279, 309, 307), (334, 280, 310, 343), (280, 277, 311, 310), (333, 278, 312, 344), (278, 281, 308, 312), (308, 307, 313, 314), (307, 309, 315, 313), (343, 310, 316, 345), (311, 470, 469, 310), (344, 312, 318, 346), (312, 308, 314, 318), (321, 322, 319, 320), (293, 283, 319, 322), (286, 292, 321, 320), (283, 286, 320, 319), (323, 324, 326, 325), (299, 305, 326, 324), (304, 298, 323, 325), (298, 299, 324, 323), (2, 328, 332, 10), (23, 29, 397, 393), (471, 77, 406, 488), (3, 328, 412, 380), (4, 7, 330, 329), (480, 494, 350, 20), (0, 327, 331, 8), (10, 332, 334, 279), (8, 331, 333, 277), (283, 335, 336, 286), (290, 337, 336, 285), (293, 338, 335, 283), (303, 341, 337, 290), (305, 342, 338, 293), (315, 345, 339, 297), (317, 346, 340, 299), (297, 339, 341, 303), (299, 340, 342, 305), (279, 334, 343, 309), (277, 333, 344, 311), (309, 343, 345, 315), (311, 344, 346, 317), (18, 389, 415, 347), (389, 87, 407, 1306), (19, 20, 350, 349), (327, 0, 377, 411), (389, 18, 22, 21), (1293, 1291, 354, 360), (359, 361, 355, 353), (1290, 1292, 359, 353), (1292, 1293, 360, 359), (354, 356, 362, 360), (360, 362, 361, 359), (98, 122, 362, 356), (1287, 96, 354, 1291), (1286, 93, 351, 1290), (120, 94, 352, 358), (437, 438, 376, 374), (366, 364, 372, 370), (367, 363, 371), (363, 365, 369, 371), (364, 368, 372), (439, 440, 373, 375), (36, 82, 372, 368), (81, 35, 367, 371), (30, 36, 368, 364), (39, 81, 371, 369), (82, 40, 370, 372), (29, 33, 365, 363), (34, 30, 364, 366), (35, 29, 363, 367), (411, 413, 382, 378), (412, 414, 384, 380), (475, 383, 388, 478), (383, 379, 386, 388), (378, 382, 387, 385), (480, 392, 418, 494), (37, 31, 485, 487), (75, 37, 487, 489), (491, 410, 392, 480), (410, 408, 390, 392), (1306, 1305, 1296, 389), (477, 381, 395, 483), (380, 384, 396, 394), (381, 377, 393, 395), (483, 395, 399, 485), (495, 481, 19, 349), (394, 396, 400, 398), (401, 403, 424, 423), (485, 399, 403, 487), (480, 20, 92, 491), (398, 400, 404, 402), (403, 399, 422, 424), (7, 474, 492, 330), (487, 403, 405, 489), (402, 404, 406, 79, 1229), (478, 388, 410, 491), (388, 386, 408, 410), (385, 387, 409, 1297, 407), (377, 381, 413, 411), (379, 383, 414, 412), (392, 390, 416, 418), (415, 389, 1319, 1320), (29, 35, 401, 397), (79, 1228, 1229), (36, 30, 398, 402), (18, 347, 416, 390), (423, 424, 430, 429), (424, 422, 428, 430), (399, 395, 420, 422), (397, 401, 423, 421), (393, 397, 421, 419), (395, 393, 419, 420), (426, 425, 427, 428), (428, 427, 429, 430), (422, 420, 426, 428), (421, 423, 429, 427), (419, 421, 427, 425), (420, 419, 425, 426), (431, 432, 84, 83), (442, 441, 445, 446), (441, 433, 84, 432), (436, 442, 431, 83), (84, 433, 437, 374), (40, 434, 438, 370), (85, 435, 439, 375), (40, 39, 435, 434), (33, 436, 440, 365), (366, 370, 438, 437), (369, 365, 440, 439), (27, 28, 441, 442), (28, 34, 433, 441), (33, 27, 442, 436), (446, 445, 449, 450), (431, 442, 446, 443), (441, 432, 444, 445), (432, 431, 443, 444), (450, 449, 453, 454), (443, 446, 450, 447), (445, 444, 448, 449), (444, 443, 447, 448), (454, 453, 457, 458), (447, 450, 454, 451), (449, 448, 452, 453), (448, 447, 451, 452), (458, 457, 461, 462), (451, 454, 458, 455), (453, 452, 456, 457), (452, 451, 455, 456), (462, 461, 465, 466), (455, 458, 462, 459), (457, 456, 460, 461), (456, 455, 459, 460), (466, 465, 469, 470), (459, 462, 466, 463), (461, 460, 464, 465), (460, 459, 463, 464), (316, 310, 469, 468), (463, 466, 470, 467), (465, 464, 468, 469), (464, 463, 467, 468), (317, 467, 470, 311), (316, 468, 467, 317), (486, 484, 32, 38), (348, 473, 494, 418), (76, 472, 489, 405), (32, 484, 482, 26), (87, 389, 21), (414, 383, 475, 492), (413, 381, 477, 493), (476, 479, 507, 506), (5, 476, 493, 329), (481, 495, 1314, 1313), (1294, 1295, 481, 391), (25, 4, 477, 483), (384, 474, 482, 396), (91, 490, 479, 14), (396, 482, 484, 400), (350, 494, 473), (400, 484, 486, 404), (404, 486, 488, 406), (15, 6, 475, 478), (387, 479, 490, 409), (384, 414, 492, 474), (382, 413, 493, 476), (511, 497, 499, 509), (508, 503, 501, 510), (509, 499, 503, 508), (19, 91, 502, 500), (6, 15, 499, 497), (14, 5, 496, 498), (20, 19, 521, 518), (504, 506, 507, 505), (479, 387, 505, 507), (382, 476, 506, 504), (387, 382, 504, 505), (513, 512, 520, 521), (512, 514, 522, 520), (514, 515, 523, 522), (502, 512, 513, 500), (498, 514, 512, 502), (496, 515, 514, 498), (520, 516, 518, 521), (522, 517, 516, 520), (523, 519, 517, 522), (511, 509, 517, 519), (509, 508, 516, 517), (508, 510, 518, 516), (501, 20, 518, 510), (500, 513, 521, 19), (6, 519, 523, 5), (511, 519, 6, 497), (5, 523, 515, 496), (55, 527, 524, 61), (49, 525, 527, 55), (43, 526, 525, 49), (538, 56, 62, 539), (525, 528, 530, 527), (536, 44, 50, 537), (537, 50, 56, 538), (524, 527, 538, 539), (529, 524, 539, 532), (533, 537, 538, 535), (530, 529, 532, 535), (530, 535, 538, 527), (528, 525, 537, 533), (525, 526, 536, 537), (531, 528, 533, 534), (531, 534, 536, 526), (588, 541, 543, 589), (589, 543, 545, 590), (590, 545, 547, 591), (591, 547, 549, 592), (592, 549, 551, 593), (593, 551, 553, 594), (594, 553, 555, 595), (595, 555, 557, 596), (596, 557, 559, 597), (597, 559, 561, 598), (598, 561, 563, 599), (599, 563, 541, 588), (540, 564, 565, 542), (542, 565, 566, 544), (544, 566, 567, 546), (546, 567, 568, 548), (548, 568, 569, 550), (550, 569, 570, 552), (552, 570, 571, 554), (554, 571, 572, 556), (556, 572, 573, 558), (558, 573, 574, 560), (560, 574, 575, 562), (562, 575, 564, 540), (564, 576, 577, 565), (565, 577, 578, 566), (566, 578, 579, 567), (567, 579, 580, 568), (568, 580, 581, 569), (569, 581, 582, 570), (570, 582, 583, 571), (571, 583, 584, 572), (572, 584, 585, 573), (573, 585, 586, 574), (574, 586, 587, 575), (575, 587, 576, 564), (576, 588, 589, 577), (577, 589, 590, 578), (578, 590, 591, 579), (579, 591, 592, 580), (580, 592, 593, 581), (581, 593, 594, 582), (582, 594, 595, 583), (583, 595, 596, 584), (584, 596, 597, 585), (585, 597, 598, 586), (586, 598, 599, 587), (587, 599, 588, 576), (540, 542, 602, 600), (549, 547, 607, 609), (554, 556, 616, 614), (560, 562, 622, 620), (555, 553, 613, 615), (561, 559, 619, 621), (544, 546, 606, 604), (545, 543, 603, 605), (550, 552, 612, 610), (556, 558, 618, 616), (551, 549, 609, 611), (562, 540, 600, 622), (557, 555, 615, 617), (563, 561, 621, 623), (546, 548, 608, 606), (547, 545, 605, 607), (552, 554, 614, 612), (558, 560, 620, 618), (553, 551, 611, 613), (559, 557, 617, 619), (542, 544, 604, 602), (541, 563, 623, 601), (543, 541, 601, 603), (548, 550, 610, 608), (600, 601, 623, 622), (622, 623, 621, 620), (620, 621, 619, 618), (618, 619, 617, 616), (616, 617, 615, 614), (614, 615, 613, 612), (612, 613, 611, 610), (610, 611, 609, 608), (608, 609, 607, 606), (606, 607, 605, 604), (604, 605, 603, 602), (602, 603, 601, 600), (80, 76, 405), (403, 401, 1226, 80, 405), (1227, 80, 1226), (691, 648, 626, 627), (735, 631, 630, 692), (670, 714, 629, 625), (648, 692, 630, 626), (626, 630, 638, 636), (628, 624, 632, 634), (633, 635, 634, 632), (625, 629, 635, 633), (635, 629, 781, 783), (625, 633, 643, 641), (636, 638, 639, 637), (631, 627, 637, 639), (631, 639, 791, 789), (637, 627, 645, 647), (640, 641, 643, 642), (632, 624, 640, 642), (633, 632, 642, 643), (624, 625, 641, 640), (645, 644, 646, 647), (626, 636, 646, 644), (636, 637, 647, 646), (627, 626, 644, 645), (625, 624, 669, 670), (671, 670, 758, 759), (671, 668, 667, 672), (690, 649, 737, 778), (673, 666, 665, 674), (681, 680, 768, 769), (675, 664, 663, 676), (656, 683, 771, 744), (677, 662, 661, 678), (676, 663, 751, 764), (679, 660, 659, 680), (657, 656, 744, 745), (681, 658, 657, 682), (691, 690, 778, 779), (683, 656, 655, 684), (667, 666, 754, 755), (685, 654, 653, 686), (686, 653, 741, 774), (687, 652, 651, 688), (660, 679, 767, 748), (689, 650, 649, 690), (677, 676, 764, 765), (629, 714, 713, 628), (714, 715, 712, 713), (715, 716, 711, 712), (716, 717, 710, 711), (717, 718, 709, 710), (718, 719, 708, 709), (719, 720, 707, 708), (720, 721, 706, 707), (721, 722, 705, 706), (722, 723, 704, 705), (723, 724, 703, 704), (724, 725, 702, 703), (725, 726, 701, 702), (726, 727, 700, 701), (727, 728, 699, 700), (728, 729, 698, 699), (729, 730, 697, 698), (730, 731, 696, 697), (731, 732, 695, 696), (732, 733, 694, 695), (733, 734, 693, 694), (734, 735, 692, 693), (627, 631, 735, 691), (691, 735, 734, 690), (690, 734, 733, 689), (689, 733, 732, 688), (688, 732, 731, 687), (687, 731, 730, 686), (686, 730, 729, 685), (685, 729, 728, 684), (684, 728, 727, 683), (683, 727, 726, 682), (682, 726, 725, 681), (681, 725, 724, 680), (680, 724, 723, 679), (679, 723, 722, 678), (678, 722, 721, 677), (677, 721, 720, 676), (676, 720, 719, 675), (675, 719, 718, 674), (674, 718, 717, 673), (673, 717, 716, 672), (672, 716, 715, 671), (671, 715, 714, 670), (624, 628, 713, 669), (669, 713, 712, 668), (668, 712, 711, 667), (667, 711, 710, 666), (666, 710, 709, 665), (665, 709, 708, 664), (664, 708, 707, 663), (663, 707, 706, 662), (662, 706, 705, 661), (661, 705, 704, 660), (660, 704, 703, 659), (659, 703, 702, 658), (658, 702, 701, 657), (657, 701, 700, 656), (656, 700, 699, 655), (655, 699, 698, 654), (654, 698, 697, 653), (653, 697, 696, 652), (652, 696, 695, 651), (651, 695, 694, 650), (650, 694, 693, 649), (649, 693, 692, 648), (758, 757, 756, 759), (760, 755, 754, 761), (762, 753, 752, 763), (764, 751, 750, 765), (766, 749, 748, 767), (768, 747, 746, 769), (770, 745, 744, 771), (772, 743, 742, 773), (774, 741, 740, 775), (776, 739, 738, 777), (778, 737, 736, 779), (666, 673, 761, 754), (680, 659, 747, 768), (661, 660, 748, 749), (652, 687, 775, 740), (651, 650, 738, 739), (670, 669, 757, 758), (685, 684, 772, 773), (675, 674, 762, 763), (662, 677, 765, 750), (684, 655, 743, 772), (665, 664, 752, 753), (648, 691, 779, 736), (655, 654, 742, 743), (674, 665, 753, 762), (689, 688, 776, 777), (679, 678, 766, 767), (658, 681, 769, 746), (688, 651, 739, 776), (669, 668, 756, 757), (668, 671, 759, 756), (659, 658, 746, 747), (678, 661, 749, 766), (654, 685, 773, 742), (649, 648, 736, 737), (683, 682, 770, 771), (673, 672, 760, 761), (664, 675, 763, 752), (682, 657, 745, 770), (663, 662, 750, 751), (650, 689, 777, 738), (653, 652, 740, 741), (672, 667, 755, 760), (687, 686, 774, 775), (783, 781, 785, 787), (628, 634, 782, 780), (634, 635, 783, 782), (629, 628, 780, 781), (785, 784, 786, 787), (780, 782, 786, 784), (782, 783, 787, 786), (781, 780, 784, 785), (789, 791, 795, 793), (638, 630, 788, 790), (639, 638, 790, 791), (630, 631, 789, 788), (792, 793, 795, 794), (790, 788, 792, 794), (791, 790, 794, 795), (788, 789, 793, 792), (849, 808, 796, 797), (891, 799, 798, 850), (808, 850, 798, 796), (796, 798, 802, 800), (800, 802, 803, 801), (799, 797, 801, 803), (799, 803, 935, 933), (801, 797, 805, 807), (805, 804, 806, 807), (796, 800, 806, 804), (800, 801, 807, 806), (797, 796, 804, 805), (829, 828, 827, 830), (848, 809, 893, 930), (831, 826, 825, 832), (839, 838, 920, 921), (833, 824, 823, 834), (816, 841, 923, 900), (835, 822, 821, 836), (834, 823, 907, 916), (837, 820, 819, 838), (817, 816, 900, 901), (839, 818, 817, 840), (849, 848, 930, 931), (841, 816, 815, 842), (827, 826, 910, 911), (843, 814, 813, 844), (844, 813, 897, 926), (845, 812, 811, 846), (820, 837, 919, 904), (847, 810, 809, 848), (835, 834, 916, 917), (871, 872, 869, 870), (872, 873, 868, 869), (873, 874, 867, 868), (874, 875, 866, 867), (875, 876, 865, 866), (876, 877, 864, 865), (877, 878, 863, 864), (878, 879, 862, 863), (879, 880, 861, 862), (880, 881, 860, 861), (881, 882, 859, 860), (882, 883, 858, 859), (883, 884, 857, 858), (884, 885, 856, 857), (885, 886, 855, 856), (886, 887, 854, 855), (887, 888, 853, 854), (888, 889, 852, 853), (889, 890, 851, 852), (890, 891, 850, 851), (797, 799, 891, 849), (849, 891, 890, 848), (848, 890, 889, 847), (847, 889, 888, 846), (846, 888, 887, 845), (845, 887, 886, 844), (844, 886, 885, 843), (843, 885, 884, 842), (842, 884, 883, 841), (841, 883, 882, 840), (840, 882, 881, 839), (839, 881, 880, 838), (838, 880, 879, 837), (837, 879, 878, 836), (836, 878, 877, 835), (835, 877, 876, 834), (834, 876, 875, 833), (833, 875, 874, 832), (832, 874, 873, 831), (831, 873, 872, 830), (830, 872, 871, 829), (828, 870, 869, 827), (827, 869, 868, 826), (826, 868, 867, 825), (825, 867, 866, 824), (824, 866, 865, 823), (823, 865, 864, 822), (822, 864, 863, 821), (821, 863, 862, 820), (820, 862, 861, 819), (819, 861, 860, 818), (818, 860, 859, 817), (817, 859, 858, 816), (816, 858, 857, 815), (815, 857, 856, 814), (814, 856, 855, 813), (813, 855, 854, 812), (812, 854, 853, 811), (811, 853, 852, 810), (810, 852, 851, 809), (809, 851, 850, 808), (912, 911, 910, 913), (914, 909, 908, 915), (916, 907, 906, 917), (918, 905, 904, 919), (920, 903, 902, 921), (922, 901, 900, 923), (924, 899, 898, 925), (926, 897, 896, 927), (928, 895, 894, 929), (930, 893, 892, 931), (826, 831, 913, 910), (838, 819, 903, 920), (821, 820, 904, 905), (812, 845, 927, 896), (811, 810, 894, 895), (843, 842, 924, 925), (833, 832, 914, 915), (822, 835, 917, 906), (842, 815, 899, 924), (825, 824, 908, 909), (808, 849, 931, 892), (815, 814, 898, 899), (832, 825, 909, 914), (847, 846, 928, 929), (837, 836, 918, 919), (818, 839, 921, 902), (846, 811, 895, 928), (819, 818, 902, 903), (836, 821, 905, 918), (814, 843, 925, 898), (809, 808, 892, 893), (841, 840, 922, 923), (831, 830, 912, 913), (824, 833, 915, 908), (840, 817, 901, 922), (823, 822, 906, 907), (810, 847, 929, 894), (813, 812, 896, 897), (830, 827, 911, 912), (845, 844, 926, 927), (828, 829, 871, 870), (933, 935, 939, 937), (802, 798, 932, 934), (803, 802, 934, 935), (798, 799, 933, 932), (936, 937, 939, 938), (934, 932, 936, 938), (935, 934, 938, 939), (932, 933, 937, 936), (65, 59, 941, 940), (60, 66, 943, 942), (66, 65, 940, 943), (59, 60, 942, 941), (984, 1016, 949, 945), (946, 950, 958, 956), (948, 944, 952, 954), (953, 955, 954, 952), (945, 949, 955, 953), (955, 949, 1065, 1067), (945, 953, 963, 961), (956, 958, 959, 957), (951, 947, 957, 959), (951, 959, 1075, 1073), (957, 947, 965, 967), (960, 961, 963, 962), (952, 944, 960, 962), (953, 952, 962, 963), (944, 945, 961, 960), (965, 964, 966, 967), (946, 956, 966, 964), (956, 957, 967, 966), (947, 946, 964, 965), (945, 944, 983, 984), (985, 984, 1048, 1049), (985, 982, 981, 986), (987, 980, 979, 988), (995, 994, 1058, 1059), (989, 978, 977, 990), (970, 997, 1061, 1034), (991, 976, 975, 992), (990, 977, 1041, 1054), (993, 974, 973, 994), (971, 970, 1034, 1035), (995, 972, 971, 996), (997, 970, 969, 998), (981, 980, 1044, 1045), (974, 993, 1057, 1038), (991, 990, 1054, 1055), (949, 1016, 1015, 948), (1016, 1017, 1014, 1015), (1017, 1018, 1013, 1014), (1018, 1019, 1012, 1013), (1019, 1020, 1011, 1012), (1020, 1021, 1010, 1011), (1021, 1022, 1009, 1010), (1022, 1023, 1008, 1009), (1023, 1024, 1007, 1008), (1024, 1025, 1006, 1007), (1025, 1026, 1005, 1006), (1026, 1027, 1004, 1005), (1027, 1028, 1003, 1004), (1028, 1029, 1002, 1003), (1029, 1030, 1001, 1002), (1030, 1031, 1000, 1001), (950, 1000, 1031, 951), (999, 1031, 1030, 998), (998, 1030, 1029, 997), (997, 1029, 1028, 996), (996, 1028, 1027, 995), (995, 1027, 1026, 994), (994, 1026, 1025, 993), (993, 1025, 1024, 992), (992, 1024, 1023, 991), (991, 1023, 1022, 990), (990, 1022, 1021, 989), (989, 1021, 1020, 988), (988, 1020, 1019, 987), (987, 1019, 1018, 986), (986, 1018, 1017, 985), (985, 1017, 1016, 984), (944, 948, 1015, 983), (983, 1015, 1014, 982), (982, 1014, 1013, 981), (981, 1013, 1012, 980), (980, 1012, 1011, 979), (979, 1011, 1010, 978), (978, 1010, 1009, 977), (977, 1009, 1008, 976), (976, 1008, 1007, 975), (975, 1007, 1006, 974), (974, 1006, 1005, 973), (973, 1005, 1004, 972), (972, 1004, 1003, 971), (971, 1003, 1002, 970), (970, 1002, 1001, 969), (969, 1001, 1000, 968), (1048, 1047, 1046, 1049), (1050, 1045, 1044, 1051), (1052, 1043, 1042, 1053), (1054, 1041, 1040, 1055), (1056, 1039, 1038, 1057), (1058, 1037, 1036, 1059), (1060, 1035, 1034, 1061), (1062, 1033, 1032, 1063), (947, 951, 1031, 999), (947, 999, 968, 946), (946, 968, 1000, 950), (980, 987, 1051, 1044), (994, 973, 1037, 1058), (975, 974, 1038, 1039), (984, 983, 1047, 1048), (999, 998, 1062, 1063), (989, 988, 1052, 1053), (976, 991, 1055, 1040), (998, 969, 1033, 1062), (979, 978, 1042, 1043), (969, 968, 1032, 1033), (988, 979, 1043, 1052), (993, 992, 1056, 1057), (972, 995, 1059, 1036), (983, 982, 1046, 1047), (982, 985, 1049, 1046), (973, 972, 1036, 1037), (992, 975, 1039, 1056), (968, 999, 1063, 1032), (997, 996, 1060, 1061), (987, 986, 1050, 1051), (978, 989, 1053, 1042), (996, 971, 1035, 1060), (977, 976, 1040, 1041), (986, 981, 1045, 1050), (1067, 1065, 1069, 1071), (948, 954, 1066, 1064), (954, 955, 1067, 1066), (949, 948, 1064, 1065), (1069, 1068, 1070, 1071), (1064, 1066, 1070, 1068), (1066, 1067, 1071, 1070), (1065, 1064, 1068, 1069), (1073, 1075, 1079, 1077), (958, 950, 1072, 1074), (959, 958, 1074, 1075), (950, 951, 1073, 1072), (1076, 1077, 1079, 1078), (1074, 1072, 1076, 1078), (1075, 1074, 1078, 1079), (1072, 1073, 1077, 1076), (1120, 1152, 1085, 1081), (1082, 1086, 1094, 1092), (1084, 1080, 1088, 1090), (1089, 1091, 1090, 1088), (1081, 1085, 1091, 1089), (1091, 1085, 1201, 1203), (1081, 1089, 1099, 1097), (1092, 1094, 1095, 1093), (1087, 1083, 1093, 1095), (1087, 1095, 1211, 1209), (1093, 1083, 1101, 1103), (1096, 1097, 1099, 1098), (1088, 1080, 1096, 1098), (1089, 1088, 1098, 1099), (1080, 1081, 1097, 1096), (1101, 1100, 1102, 1103), (1082, 1092, 1102, 1100), (1092, 1093, 1103, 1102), (1083, 1082, 1100, 1101), (1081, 1080, 1119, 1120), (1121, 1120, 1184, 1185), (1121, 1118, 1117, 1122), (1123, 1116, 1115, 1124), (1131, 1130, 1194, 1195), (1125, 1114, 1113, 1126), (1106, 1133, 1197, 1170), (1127, 1112, 1111, 1128), (1126, 1113, 1177, 1190), (1129, 1110, 1109, 1130), (1107, 1106, 1170, 1171), (1131, 1108, 1107, 1132), (1133, 1106, 1105, 1134), (1117, 1116, 1180, 1181), (1110, 1129, 1193, 1174), (1127, 1126, 1190, 1191), (1085, 1152, 1151, 1084), (1152, 1153, 1150, 1151), (1153, 1154, 1149, 1150), (1154, 1155, 1148, 1149), (1155, 1156, 1147, 1148), (1156, 1157, 1146, 1147), (1157, 1158, 1145, 1146), (1158, 1159, 1144, 1145), (1159, 1160, 1143, 1144), (1160, 1161, 1142, 1143), (1161, 1162, 1141, 1142), (1162, 1163, 1140, 1141), (1163, 1164, 1139, 1140), (1164, 1165, 1138, 1139), (1165, 1166, 1137, 1138), (1166, 1167, 1136, 1137), (1086, 1136, 1167, 1087), (1135, 1167, 1166, 1134), (1134, 1166, 1165, 1133), (1133, 1165, 1164, 1132), (1132, 1164, 1163, 1131), (1131, 1163, 1162, 1130), (1130, 1162, 1161, 1129), (1129, 1161, 1160, 1128), (1128, 1160, 1159, 1127), (1127, 1159, 1158, 1126), (1126, 1158, 1157, 1125), (1125, 1157, 1156, 1124), (1124, 1156, 1155, 1123), (1123, 1155, 1154, 1122), (1122, 1154, 1153, 1121), (1121, 1153, 1152, 1120), (1080, 1084, 1151, 1119), (1119, 1151, 1150, 1118), (1118, 1150, 1149, 1117), (1117, 1149, 1148, 1116), (1116, 1148, 1147, 1115), (1115, 1147, 1146, 1114), (1114, 1146, 1145, 1113), (1113, 1145, 1144, 1112), (1112, 1144, 1143, 1111), (1111, 1143, 1142, 1110), (1110, 1142, 1141, 1109), (1109, 1141, 1140, 1108), (1108, 1140, 1139, 1107), (1107, 1139, 1138, 1106), (1106, 1138, 1137, 1105), (1105, 1137, 1136, 1104), (1184, 1183, 1182, 1185), (1186, 1181, 1180, 1187), (1188, 1179, 1178, 1189), (1190, 1177, 1176, 1191), (1192, 1175, 1174, 1193), (1194, 1173, 1172, 1195), (1196, 1171, 1170, 1197), (1198, 1169, 1168, 1199), (1083, 1087, 1167, 1135), (1083, 1135, 1104, 1082), (1082, 1104, 1136, 1086), (1116, 1123, 1187, 1180), (1130, 1109, 1173, 1194), (1111, 1110, 1174, 1175), (1120, 1119, 1183, 1184), (1135, 1134, 1198, 1199), (1125, 1124, 1188, 1189), (1112, 1127, 1191, 1176), (1134, 1105, 1169, 1198), (1115, 1114, 1178, 1179), (1105, 1104, 1168, 1169), (1124, 1115, 1179, 1188), (1129, 1128, 1192, 1193), (1108, 1131, 1195, 1172), (1119, 1118, 1182, 1183), (1118, 1121, 1185, 1182), (1109, 1108, 1172, 1173), (1128, 1111, 1175, 1192), (1104, 1135, 1199, 1168), (1133, 1132, 1196, 1197), (1123, 1122, 1186, 1187), (1114, 1125, 1189, 1178), (1132, 1107, 1171, 1196), (1113, 1112, 1176, 1177), (1122, 1117, 1181, 1186), (1203, 1201, 1205, 1207), (1084, 1090, 1202, 1200), (1090, 1091, 1203, 1202), (1085, 1084, 1200, 1201), (1205, 1204, 1206, 1207), (1200, 1202, 1206, 1204), (1202, 1203, 1207, 1206), (1201, 1200, 1204, 1205), (1209, 1211, 1215, 1213), (1094, 1086, 1208, 1210), (1095, 1094, 1210, 1211), (1086, 1087, 1209, 1208), (1212, 1213, 1215, 1214), (1210, 1208, 1212, 1214), (1211, 1210, 1214, 1215), (1208, 1209, 1213, 1212), (374, 376, 1219, 1217), (84, 374, 1217), (376, 86, 1219), (84, 1217, 1216, 83), (85, 375, 1218), (373, 83, 1216), (373, 1216, 1218, 375), (1218, 1216, 1220, 1222), (1221, 1223, 1222, 1220), (1217, 1219, 1223, 1221), (1219, 1218, 1222, 1223), (1216, 1217, 1221, 1220), (81, 82, 1225, 1224), (35, 1227, 1226, 401), (81, 1224, 1227, 35), (1228, 36, 402, 1229), (36, 1228, 1225, 82), (1234, 1235, 1231, 1230), (1232, 1231, 1238, 1239), (1236, 1237, 1233, 1232), (1230, 1233, 1243, 1242), (1230, 1231, 1232, 1233), (1237, 1236, 1235, 1234), (1240, 1241, 1239, 1238), (1236, 1232, 1239, 1241), (1235, 1236, 1241, 1240), (1231, 1235, 1240, 1238), (1242, 1243, 1247, 1246), (1237, 1234, 1244, 1245), (1233, 1237, 1245, 1243), (1234, 1230, 1242, 1244), (1249, 1248, 1246, 1247), (1245, 1244, 1248, 1249), (1243, 1245, 1249, 1247), (1244, 1242, 1246, 1248), (18, 89, 22), (22, 89, 90), (17, 90, 13), (89, 13, 90), (1254, 1255, 1251, 1250), (1255, 1256, 1252, 1251), (1256, 1257, 1253, 1252), (1257, 1254, 1250, 1253), (1253, 1250, 1258, 1261), (1257, 1256, 1255, 1254), (1261, 1258, 1262, 1265), (1252, 1253, 1261, 1260), (1251, 1252, 1260, 1259), (1250, 1251, 1259, 1258), (1265, 1262, 1266, 1269), (1260, 1261, 1265, 1264), (1259, 1260, 1264, 1263), (1258, 1259, 1263, 1262), (1269, 1266, 1270, 1273), (1264, 1265, 1269, 1268), (1263, 1264, 1268, 1267), (1262, 1263, 1267, 1266), (1273, 1270, 1274, 1277), (1268, 1269, 1273, 1272), (1267, 1268, 1272, 1271), (1266, 1267, 1271, 1270), (1277, 1274, 1278, 1281), (1272, 1273, 1277, 1276), (1271, 1272, 1276, 1275), (1270, 1271, 1275, 1274), (1281, 1278, 1282, 1285), (1276, 1277, 1281, 1280), (1275, 1276, 1280, 1279), (1274, 1275, 1279, 1278), (1282, 1283, 1284, 1285), (1280, 1281, 1285, 1284), (1279, 1280, 1284, 1283), (1278, 1279, 1283, 1282), (96, 1287, 1288, 108), (93, 1286, 1289, 110), (358, 352, 1291, 1293), (351, 357, 1292, 1290), (357, 358, 1293, 1292), (94, 1287, 1291, 352), (353, 1301, 1309, 1307), (409, 490, 1295, 1294), (1305, 1294, 391, 1296), (1296, 391, 417, 1298), (1302, 1299, 1300, 1303), (1299, 1302, 1304, 1301), (353, 95, 1299, 1301), (1286, 1290, 1304, 1302), (1289, 1286, 1302, 1303), (105, 1289, 1303, 1300), (417, 415, 1298), (415, 417, 348, 347), (473, 495, 349, 350), (348, 417, 495, 473), (481, 1295, 19), (407, 1297, 1305, 1306), (1297, 409, 1294, 1305), (1308, 1307, 1309, 1310), (1301, 1304, 1310, 1309), (1290, 353, 1307, 1308), (1304, 1290, 1308, 1310), (1311, 1313, 1314, 1312), (495, 417, 1315, 1316), (391, 481, 1313, 1311), (417, 391, 1311, 1312), (1316, 1315, 1317, 1318), (417, 1312, 1317, 1315), (1314, 495, 1316, 1318), (1312, 1314, 1318, 1317), (1319, 1321, 1322, 1320), (1296, 1298, 1322, 1321), (1322, 1298, 1324, 1326), (389, 1296, 1321, 1319), (1324, 1323, 1325, 1326), (415, 1320, 1325, 1323), (1320, 1322, 1326, 1325), (1298, 415, 1323, 1324), (1366, 1354, 1335, 1363), (1349, 1347, 1334, 1333), (1345, 1349, 1333, 1329), (1344, 1348, 1332, 1328), (1330, 1340, 1342, 1334), (1328, 1332, 1331, 1327), (1353, 1337, 1338, 1351), (1368, 1351, 1338, 1364), (1364, 1338, 1337, 1369), (1363, 1335, 1336, 1370), (1339, 1341, 1342, 1340), (1333, 1341, 1339, 1329), (1334, 1342, 1341, 1333), (1329, 1339, 1340, 1330), (1369, 1337, 1353, 1365), (1365, 1353, 1354, 1366), (1331, 1332, 1348, 1350), (1350, 1348, 1347, 1349), (1327, 1331, 1350, 1346), (1346, 1350, 1349, 1345), (1330, 1334, 1347, 1343), (1343, 1347, 1348, 1344), (1335, 1354, 1352, 1336), (1354, 1353, 1351, 1352), (1370, 1336, 1352, 1367), (1367, 1352, 1351, 1368), (1346, 1360, 1356, 1327), (1343, 1362, 1358, 1330), (1330, 1358, 1355, 1329), (1327, 1356, 1357, 1328), (1329, 1355, 1359, 1345), (1345, 1359, 1360, 1346), (1328, 1357, 1361, 1344), (1344, 1361, 1362, 1343), (1360, 1366, 1363, 1356), (1362, 1368, 1364, 1358), (1358, 1364, 1369, 1355), (1356, 1363, 1370, 1357), (1355, 1369, 1365, 1359), (1359, 1365, 1366, 1360), (1357, 1370, 1367, 1361), (1368, 1374, 1373, 1367), (1374, 1378, 1377, 1373), (1362, 1372, 1374, 1368), (1367, 1373, 1371, 1361), (1361, 1371, 1372, 1362), (1372, 1376, 1378, 1374), (1373, 1377, 1375, 1371), (1371, 1375, 1376, 1372), (1378, 1382, 1381, 1377), (1376, 1380, 1382, 1378), (1377, 1381, 1379, 1375), (1375, 1379, 1380, 1376), (1379, 1381, 1382, 1380), (1387, 1388, 1384, 1383), (1385, 1384, 1391, 1392), (1389, 1390, 1386, 1385), (1383, 1386, 1396, 1395), (1383, 1384, 1385, 1386), (1390, 1389, 1388, 1387), (1393, 1394, 1392, 1391), (1389, 1385, 1392, 1394), (1388, 1389, 1394, 1393), (1384, 1388, 1393, 1391), (1395, 1396, 1400, 1399), (1390, 1387, 1397, 1398), (1386, 1390, 1398, 1396), (1387, 1383, 1395, 1397), (1402, 1401, 1399, 1400), (1398, 1397, 1401, 1402), (1396, 1398, 1402, 1400), (1397, 1395, 1399, 1401), (78, 471, 488)])
me_cube.materials.append(mat_material)
me_cube.use_remesh_preserve_volume = False
me_cube.use_remesh_preserve_attributes = False
me_cube.use_mirror_vertex_groups = False
me_cube.update()

# ---- objects
ob_cube = bpy.data.objects.new('Cube', me_cube)

# ---- transforms, parenting, visibility, modifiers, constraints
ob_cube.location = (0.0, 0.0, 0.0)
ob_cube.lock_rotations_4d = False
ob_cube.empty_display_type = 'ARROWS'
ob_cube.lineart.crease_threshold = 0.0

# ---- collection membership
col_collection_1.objects.link(ob_cube)

# ---- scene / render settings (as saved in the file)
scene.frame_start = 1; scene.frame_end = 250; scene.frame_set(20)
scene.render.engine = 'BLENDER_EEVEE_NEXT'
scene.render.resolution_percentage = 50
scene.render.dither_intensity = 0.0
scene.cycles.use_denoising = False
scene.cycles.samples = 10
scene.cycles.sampling_pattern = 'TABULATED_SOBOL'
scene.cycles.light_sampling_threshold = 0.0
scene.cycles.use_adaptive_sampling = False
scene.cycles.use_light_tree = False
scene.cycles.blur_glossy = 0.0
scene.cycles.volume_bounces = 1
scene.cycles.pixel_filter_type = 'GAUSSIAN'
scene.cycles.sample_clamp_indirect = 0.0
scene.view_settings.view_transform = 'Standard'
bpy.context.view_layer.update()

# ---- added for rendering (the .blend has no active camera and no usable light): camera, sun
cam_auto = bpy.data.cameras.new('AutoCamera')
cam_auto.lens = 50.0
cam_auto.sensor_width = 36.0
cam_auto.clip_end = 1000.0
ob_auto_camera = bpy.data.objects.new('AutoCamera', cam_auto)
scene.collection.objects.link(ob_auto_camera)
ob_auto_camera.location = (17.9755, -21.3626, 10.4004)
ob_auto_camera.rotation_euler = (1.09748, -7.21219e-08, 0.694738)
scene.camera = ob_auto_camera
light_auto_sun = bpy.data.lights.new('AutoSun', 'SUN')
light_auto_sun.energy = 3.0
light_auto_sun.angle = 0.0523599
ob_auto_sun = bpy.data.objects.new('AutoSun', light_auto_sun)
scene.collection.objects.link(ob_auto_sun)
ob_auto_sun.rotation_euler = (0.872665, 0.174533, 0.523599)
bpy.context.view_layer.update()
